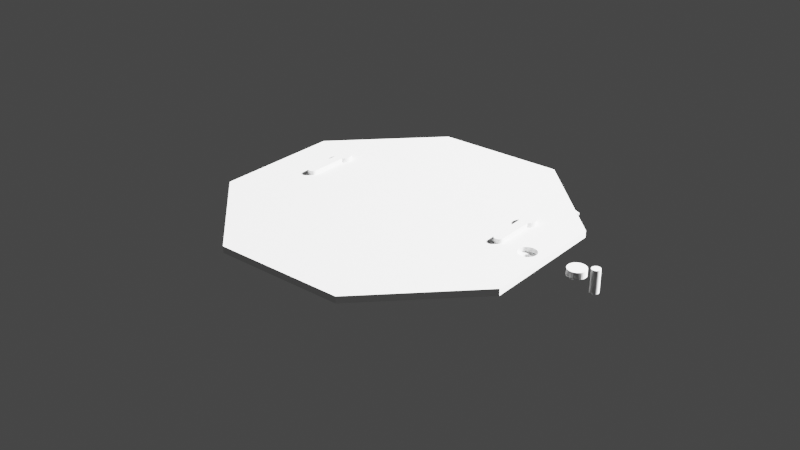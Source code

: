 # Source: EnclosureDoor2.blend  (saved by Blender 2.82.7; exported with 4.5.12 LTS)
import bpy
from mathutils import Matrix  # noqa: F401  (used for matrix-valued properties, if any)

bpy.ops.wm.read_factory_settings(use_empty=True)
scene = bpy.context.scene
scene.name = 'Scene'

# ---- collections
col_collection = bpy.data.collections.new('Collection'); scene.collection.children.link(col_collection)

# ---- world
world_world = bpy.data.worlds.new('World'); scene.world = world_world
world_world.use_nodes = True; world_world.node_tree.nodes.clear()
_N = world_world.node_tree.nodes; _L = world_world.node_tree.links
n0 = _N.new('ShaderNodeOutputWorld'); n0.name = 'World Output'; n0.location = (300, 300)
n1 = _N.new('ShaderNodeBackground'); n1.name = 'Background'; n1.location = (10, 300)
n1.inputs[0].default_value = (0.05088, 0.05088, 0.05088, 1.0)
_L.new(n1.outputs[0], n0.inputs[0])
n0.is_active_output = True
world_world.color = (0.05088, 0.05088, 0.05088)
world_world.use_sun_shadow = False
world_world.sun_shadow_jitter_overblur = 0.0

# ---- lights
light_light = bpy.data.lights.new('Light', 'POINT')
light_light.transmission_factor = 0.0
light_light.energy = 1000.0
light_light.shadow_soft_size = 0.1
light_light.shadow_maximum_resolution = 0.006
light_light.use_absolute_resolution = True

# ---- meshes
me_cube = bpy.data.meshes.new('Cube')
me_cube.from_pydata([(-0.0005, -0.0005, -0.0005), (-0.0005, -0.0005, 0.0005), (-0.0005, 0.0005, -0.0005), (-0.0005, 0.0005, 0.0005), (0.0005, -0.0005, -0.0005), (0.0005, -0.0005, 0.0005), (0.0005, 0.0005, -0.0005), (0.0005, 0.0005, 0.0005)], [], [(0, 1, 3, 2), (2, 3, 7, 6), (6, 7, 5, 4), (4, 5, 1, 0), (2, 6, 4, 0), (7, 3, 1, 5)])
_uv = me_cube.uv_layers.new(name='UVMap')
_uv.uv.foreach_set('vector', [0.375, 0.0, 0.625, 0.0, 0.625, 0.25, 0.375, 0.25, 0.375, 0.25, 0.625, 0.25, 0.625, 0.5, 0.375, 0.5, 0.375, 0.5, 0.625, 0.5, 0.625, 0.75, 0.375, 0.75, 0.375, 0.75, 0.625, 0.75, 0.625, 1.0, 0.375, 1.0, 0.125, 0.5, 0.375, 0.5, 0.375, 0.75, 0.125, 0.75, 0.625, 0.5, 0.875, 0.5, 0.875, 0.75, 0.625, 0.75])
me_cube.use_remesh_fix_poles = True
me_cube.use_remesh_preserve_attributes = False
me_cube.use_mirror_vertex_groups = False
me_cube.update()
me_cube_001 = bpy.data.meshes.new('Cube.001')
me_cube_001.from_pydata([(-0.0005, -0.0005, -0.0005), (-0.0005, -0.0005, 0.0005), (-0.0005, 0.0005, -0.0005), (-0.0005, 0.0005, 0.0005), (0.0005, -0.0005, -0.0005), (0.0005, -0.0005, 0.0005), (0.0005, 0.0005, -0.0005), (0.0005, 0.0005, 0.0005)], [], [(0, 1, 3, 2), (2, 3, 7, 6), (6, 7, 5, 4), (4, 5, 1, 0), (2, 6, 4, 0), (7, 3, 1, 5)])
_uv = me_cube_001.uv_layers.new(name='UVMap')
_uv.uv.foreach_set('vector', [0.375, 0.0, 0.625, 0.0, 0.625, 0.25, 0.375, 0.25, 0.375, 0.25, 0.625, 0.25, 0.625, 0.5, 0.375, 0.5, 0.375, 0.5, 0.625, 0.5, 0.625, 0.75, 0.375, 0.75, 0.375, 0.75, 0.625, 0.75, 0.625, 1.0, 0.375, 1.0, 0.125, 0.5, 0.375, 0.5, 0.375, 0.75, 0.125, 0.75, 0.625, 0.5, 0.875, 0.5, 0.875, 0.75, 0.625, 0.75])
me_cube_001.use_remesh_fix_poles = True
me_cube_001.use_remesh_preserve_attributes = False
me_cube_001.use_mirror_vertex_groups = False
me_cube_001.update()
me_cube_002 = bpy.data.meshes.new('Cube.002')
me_cube_002.from_pydata([(-0.0005, -0.0005, -0.0005), (-0.0005, -0.0005, 0.0005), (-0.0005, 0.0005, -0.0005), (-0.0005, 0.0005, 0.0005), (0.0005, -0.0005, -0.0005), (0.0005, -0.0005, 0.0005), (0.0005, 0.0005, -0.0005), (0.0005, 0.0005, 0.0005)], [], [(0, 1, 3, 2), (2, 3, 7, 6), (6, 7, 5, 4), (4, 5, 1, 0), (2, 6, 4, 0), (7, 3, 1, 5)])
_uv = me_cube_002.uv_layers.new(name='UVMap')
_uv.uv.foreach_set('vector', [0.375, 0.0, 0.625, 0.0, 0.625, 0.25, 0.375, 0.25, 0.375, 0.25, 0.625, 0.25, 0.625, 0.5, 0.375, 0.5, 0.375, 0.5, 0.625, 0.5, 0.625, 0.75, 0.375, 0.75, 0.375, 0.75, 0.625, 0.75, 0.625, 1.0, 0.375, 1.0, 0.125, 0.5, 0.375, 0.5, 0.375, 0.75, 0.125, 0.75, 0.625, 0.5, 0.875, 0.5, 0.875, 0.75, 0.625, 0.75])
me_cube_002.use_remesh_fix_poles = True
me_cube_002.use_remesh_preserve_attributes = False
me_cube_002.use_mirror_vertex_groups = False
me_cube_002.update()
me_cylinder_001 = bpy.data.meshes.new('Cylinder.001')
me_cylinder_001.from_pydata([(0.0, 0.004, -0.0005), (0.0, 0.004, 0.0005), (0.0007804, 0.003923, -0.0005), (0.0007804, 0.003923, 0.0005), (0.001531, 0.003696, -0.0005), (0.001531, 0.003696, 0.0005), (0.002222, 0.003326, -0.0005), (0.002222, 0.003326, 0.0005), (0.002828, 0.002828, -0.0005), (0.002828, 0.002828, 0.0005), (0.003326, 0.002222, -0.0005), (0.003326, 0.002222, 0.0005), (0.003696, 0.001531, -0.0005), (0.003696, 0.001531, 0.0005), (0.003923, 0.0007804, -0.0005), (0.003923, 0.0007804, 0.0005), (0.004, 3.02e-10, -0.0005), (0.004, 3.02e-10, 0.0005), (0.003923, -0.0007804, -0.0005), (0.003923, -0.0007804, 0.0005), (0.003696, -0.001531, -0.0005), (0.003696, -0.001531, 0.0005), (0.003326, -0.002222, -0.0005), (0.003326, -0.002222, 0.0005), (0.002828, -0.002828, -0.0005), (0.002828, -0.002828, 0.0005), (0.002222, -0.003326, -0.0005), (0.002222, -0.003326, 0.0005), (0.001531, -0.003696, -0.0005), (0.001531, -0.003696, 0.0005), (0.0007804, -0.003923, -0.0005), (0.0007804, -0.003923, 0.0005), (-1.303e-09, -0.004, -0.0005), (-1.303e-09, -0.004, 0.0005), (-0.0007804, -0.003923, -0.0005), (-0.0007804, -0.003923, 0.0005), (-0.001531, -0.003696, -0.0005), (-0.001531, -0.003696, 0.0005), (-0.002222, -0.003326, -0.0005), (-0.002222, -0.003326, 0.0005), (-0.002828, -0.002828, -0.0005), (-0.002828, -0.002828, 0.0005), (-0.003326, -0.002222, -0.0005), (-0.003326, -0.002222, 0.0005), (-0.003696, -0.001531, -0.0005), (-0.003696, -0.001531, 0.0005), (-0.003923, -0.0007804, -0.0005), (-0.003923, -0.0007804, 0.0005), (-0.004, 3.862e-09, -0.0005), (-0.004, 3.862e-09, 0.0005), (-0.003923, 0.0007804, -0.0005), (-0.003923, 0.0007804, 0.0005), (-0.003696, 0.001531, -0.0005), (-0.003696, 0.001531, 0.0005), (-0.003326, 0.002222, -0.0005), (-0.003326, 0.002222, 0.0005), (-0.002828, 0.002828, -0.0005), (-0.002828, 0.002828, 0.0005), (-0.002222, 0.003326, -0.0005), (-0.002222, 0.003326, 0.0005), (-0.001531, 0.003696, -0.0005), (-0.001531, 0.003696, 0.0005), (-0.0007804, 0.003923, -0.0005), (-0.0007804, 0.003923, 0.0005), (0.0007804, 0.003923, 0.0005), (0.0, 0.004, 0.0005), (0.001531, 0.003696, 0.0005), (0.002222, 0.003326, 0.0005), (0.002828, 0.002828, 0.0005), (0.003326, 0.002222, 0.0005), (0.003696, 0.001531, 0.0005), (0.003923, 0.0007804, 0.0005), (0.004, 3.02e-10, 0.0005), (0.003923, -0.0007804, 0.0005), (0.003696, -0.001531, 0.0005), (0.003326, -0.002222, 0.0005), (0.002828, -0.002828, 0.0005), (0.002222, -0.003326, 0.0005), (0.001531, -0.003696, 0.0005), (0.0007804, -0.003923, 0.0005), (-1.303e-09, -0.004, 0.0005), (-0.0007804, -0.003923, 0.0005), (-0.001531, -0.003696, 0.0005), (-0.002222, -0.003326, 0.0005), (-0.002828, -0.002828, 0.0005), (-0.003326, -0.002222, 0.0005), (-0.003696, -0.001531, 0.0005), (-0.003923, -0.0007804, 0.0005), (-0.004, 3.862e-09, 0.0005), (-0.003923, 0.0007804, 0.0005), (-0.003696, 0.001531, 0.0005), (-0.003326, 0.002222, 0.0005), (-0.002828, 0.002828, 0.0005), (-0.002222, 0.003326, 0.0005), (-0.001531, 0.003696, 0.0005), (-0.0007804, 0.003923, 0.0005), (0.0007804, 0.003923, 0.001), (0.0, 0.004, 0.001), (0.001531, 0.003696, 0.001), (0.002222, 0.003326, 0.001), (0.002828, 0.002828, 0.001), (0.003326, 0.002222, 0.001), (0.003696, 0.001531, 0.001), (0.003923, 0.0007804, 0.001), (0.004, 3.02e-10, 0.001), (0.003923, -0.0007804, 0.001), (0.003696, -0.001531, 0.001), (0.003326, -0.002222, 0.001), (0.002828, -0.002828, 0.001), (0.002222, -0.003326, 0.001), (0.001531, -0.003696, 0.001), (0.0007804, -0.003923, 0.001), (-1.303e-09, -0.004, 0.001), (-0.0007804, -0.003923, 0.001), (-0.001531, -0.003696, 0.001), (-0.002222, -0.003326, 0.001), (-0.002828, -0.002828, 0.001), (-0.003326, -0.002222, 0.001), (-0.003696, -0.001531, 0.001), (-0.003923, -0.0007804, 0.001), (-0.004, 3.862e-09, 0.001), (-0.003923, 0.0007804, 0.001), (-0.003696, 0.001531, 0.001), (-0.003326, 0.002222, 0.001), (-0.002828, 0.002828, 0.001), (-0.002222, 0.003326, 0.001), (-0.001531, 0.003696, 0.001), (-0.0007804, 0.003923, 0.001)], [], [(0, 65, 64, 2), (2, 64, 66, 4), (4, 66, 67, 6), (6, 67, 68, 8), (8, 68, 69, 10), (10, 69, 70, 12), (12, 70, 71, 14), (14, 71, 72, 16), (16, 72, 73, 18), (18, 73, 74, 20), (20, 74, 75, 22), (22, 75, 76, 24), (24, 76, 77, 26), (26, 77, 78, 28), (28, 78, 79, 30), (30, 79, 80, 32), (32, 80, 81, 34), (34, 81, 82, 36), (36, 82, 83, 38), (38, 83, 84, 40), (40, 84, 85, 42), (42, 85, 86, 44), (44, 86, 87, 46), (46, 87, 88, 48), (48, 88, 89, 50), (50, 89, 90, 52), (52, 90, 91, 54), (54, 91, 92, 56), (56, 92, 93, 58), (58, 93, 94, 60), (35, 33, 112, 113), (60, 94, 95, 62), (62, 95, 65, 0), (0, 2, 4, 6, 8, 10, 12, 14, 16, 18, 20, 22, 24, 26, 28, 30, 32, 34, 36, 38, 40, 42, 44, 46, 48, 50, 52, 54, 56, 58, 60, 62), (1, 3, 64, 65), (3, 5, 66, 64), (5, 7, 67, 66), (7, 9, 68, 67), (9, 11, 69, 68), (11, 13, 70, 69), (13, 15, 71, 70), (15, 17, 72, 71), (17, 19, 73, 72), (19, 21, 74, 73), (21, 23, 75, 74), (23, 25, 76, 75), (25, 27, 77, 76), (27, 29, 78, 77), (29, 31, 79, 78), (31, 33, 80, 79), (33, 35, 81, 80), (35, 37, 82, 81), (37, 39, 83, 82), (39, 41, 84, 83), (41, 43, 85, 84), (43, 45, 86, 85), (45, 47, 87, 86), (47, 49, 88, 87), (49, 51, 89, 88), (51, 53, 90, 89), (53, 55, 91, 90), (55, 57, 92, 91), (57, 59, 93, 92), (59, 61, 94, 93), (61, 63, 95, 94), (63, 1, 65, 95), (96, 97, 127, 126, 125, 124, 123, 122, 121, 120, 119, 118, 117, 116, 115, 114, 113, 112, 111, 110, 109, 108, 107, 106, 105, 104, 103, 102, 101, 100, 99, 98), (9, 7, 99, 100), (63, 61, 126, 127), (37, 35, 113, 114), (11, 9, 100, 101), (1, 63, 127, 97), (39, 37, 114, 115), (13, 11, 101, 102), (41, 39, 115, 116), (15, 13, 102, 103), (43, 41, 116, 117), (17, 15, 103, 104), (45, 43, 117, 118), (19, 17, 104, 105), (47, 45, 118, 119), (21, 19, 105, 106), (49, 47, 119, 120), (23, 21, 106, 107), (51, 49, 120, 121), (25, 23, 107, 108), (53, 51, 121, 122), (27, 25, 108, 109), (55, 53, 122, 123), (29, 27, 109, 110), (3, 1, 97, 96), (57, 55, 123, 124), (31, 29, 110, 111), (5, 3, 96, 98), (59, 57, 124, 125), (33, 31, 111, 112), (7, 5, 98, 99), (61, 59, 125, 126)])
_uv = me_cylinder_001.uv_layers.new(name='UVMap')
_uv.uv.foreach_set('vector', [1.0, 0.5, 1.0, 1.0, 0.9688, 1.0, 0.9688, 0.5, 0.9688, 0.5, 0.9688, 1.0, 0.9375, 1.0, 0.9375, 0.5, 0.9375, 0.5, 0.9375, 1.0, 0.9062, 1.0, 0.9062, 0.5, 0.9062, 0.5, 0.9062, 1.0, 0.875, 1.0, 0.875, 0.5, 0.875, 0.5, 0.875, 1.0, 0.8438, 1.0, 0.8438, 0.5, 0.8438, 0.5, 0.8438, 1.0, 0.8125, 1.0, 0.8125, 0.5, 0.8125, 0.5, 0.8125, 1.0, 0.7812, 1.0, 0.7812, 0.5, 0.7812, 0.5, 0.7812, 1.0, 0.75, 1.0, 0.75, 0.5, 0.75, 0.5, 0.75, 1.0, 0.7188, 1.0, 0.7188, 0.5, 0.7188, 0.5, 0.7188, 1.0, 0.6875, 1.0, 0.6875, 0.5, 0.6875, 0.5, 0.6875, 1.0, 0.6562, 1.0, 0.6562, 0.5, 0.6562, 0.5, 0.6562, 1.0, 0.625, 1.0, 0.625, 0.5, 0.625, 0.5, 0.625, 1.0, 0.5938, 1.0, 0.5938, 0.5, 0.5938, 0.5, 0.5938, 1.0, 0.5625, 1.0, 0.5625, 0.5, 0.5625, 0.5, 0.5625, 1.0, 0.5312, 1.0, 0.5312, 0.5, 0.5312, 0.5, 0.5312, 1.0, 0.5, 1.0, 0.5, 0.5, 0.5, 0.5, 0.5, 1.0, 0.4688, 1.0, 0.4688, 0.5, 0.4688, 0.5, 0.4688, 1.0, 0.4375, 1.0, 0.4375, 0.5, 0.4375, 0.5, 0.4375, 1.0, 0.4062, 1.0, 0.4062, 0.5, 0.4062, 0.5, 0.4062, 1.0, 0.375, 1.0, 0.375, 0.5, 0.375, 0.5, 0.375, 1.0, 0.3438, 1.0, 0.3438, 0.5, 0.3438, 0.5, 0.3438, 1.0, 0.3125, 1.0, 0.3125, 0.5, 0.3125, 0.5, 0.3125, 1.0, 0.2812, 1.0, 0.2812, 0.5, 0.2812, 0.5, 0.2812, 1.0, 0.25, 1.0, 0.25, 0.5, 0.25, 0.5, 0.25, 1.0, 0.2188, 1.0, 0.2188, 0.5, 0.2188, 0.5, 0.2188, 1.0, 0.1875, 1.0, 0.1875, 0.5, 0.1875, 0.5, 0.1875, 1.0, 0.1562, 1.0, 0.1562, 0.5, 0.1562, 0.5, 0.1562, 1.0, 0.125, 1.0, 0.125, 0.5, 0.125, 0.5, 0.125, 1.0, 0.09375, 1.0, 0.09375, 0.5, 0.09375, 0.5, 0.09375, 1.0, 0.0625, 1.0, 0.0625, 0.5, 0.2032, 0.01461, 0.25, 0.01, 0.25, 0.01, 0.2032, 0.01461, 0.0625, 0.5, 0.0625, 1.0, 0.03125, 1.0, 0.03125, 0.5, 0.03125, 0.5, 0.03125, 1.0, 0.0, 1.0, 0.0, 0.5, 0.75, 0.49, 0.7968, 0.4854, 0.8418, 0.4717, 0.8833, 0.4496, 0.9197, 0.4197, 0.9496, 0.3833, 0.9717, 0.3418, 0.9854, 0.2968, 0.99, 0.25, 0.9854, 0.2032, 0.9717, 0.1582, 0.9496, 0.1167, 0.9197, 0.08029, 0.8833, 0.05045, 0.8418, 0.02827, 0.7968, 0.01461, 0.75, 0.01, 0.7032, 0.01461, 0.6582, 0.02827, 0.6167, 0.05045, 0.5803, 0.08029, 0.5504, 0.1167, 0.5283, 0.1582, 0.5146, 0.2032, 0.51, 0.25, 0.5146, 0.2968, 0.5283, 0.3418, 0.5504, 0.3833, 0.5803, 0.4197, 0.6167, 0.4496, 0.6582, 0.4717, 0.7032, 0.4854, 0.25, 0.49, 0.2968, 0.4854, 0.2968, 0.4854, 0.25, 0.49, 0.2968, 0.4854, 0.3418, 0.4717, 0.3418, 0.4717, 0.2968, 0.4854, 0.3418, 0.4717, 0.3833, 0.4496, 0.3833, 0.4496, 0.3418, 0.4717, 0.3833, 0.4496, 0.4197, 0.4197, 0.4197, 0.4197, 0.3833, 0.4496, 0.4197, 0.4197, 0.4496, 0.3833, 0.4496, 0.3833, 0.4197, 0.4197, 0.4496, 0.3833, 0.4717, 0.3418, 0.4717, 0.3418, 0.4496, 0.3833, 0.4717, 0.3418, 0.4854, 0.2968, 0.4854, 0.2968, 0.4717, 0.3418, 0.4854, 0.2968, 0.49, 0.25, 0.49, 0.25, 0.4854, 0.2968, 0.49, 0.25, 0.4854, 0.2032, 0.4854, 0.2032, 0.49, 0.25, 0.4854, 0.2032, 0.4717, 0.1582, 0.4717, 0.1582, 0.4854, 0.2032, 0.4717, 0.1582, 0.4496, 0.1167, 0.4496, 0.1167, 0.4717, 0.1582, 0.4496, 0.1167, 0.4197, 0.08029, 0.4197, 0.08029, 0.4496, 0.1167, 0.4197, 0.08029, 0.3833, 0.05045, 0.3833, 0.05045, 0.4197, 0.08029, 0.3833, 0.05045, 0.3418, 0.02827, 0.3418, 0.02827, 0.3833, 0.05045, 0.3418, 0.02827, 0.2968, 0.01461, 0.2968, 0.01461, 0.3418, 0.02827, 0.2968, 0.01461, 0.25, 0.01, 0.25, 0.01, 0.2968, 0.01461, 0.25, 0.01, 0.2032, 0.01461, 0.2032, 0.01461, 0.25, 0.01, 0.2032, 0.01461, 0.1582, 0.02827, 0.1582, 0.02827, 0.2032, 0.01461, 0.1582, 0.02827, 0.1167, 0.05045, 0.1167, 0.05045, 0.1582, 0.02827, 0.1167, 0.05045, 0.08029, 0.08029, 0.08029, 0.08029, 0.1167, 0.05045, 0.08029, 0.08029, 0.05045, 0.1167, 0.05045, 0.1167, 0.08029, 0.08029, 0.05045, 0.1167, 0.02827, 0.1582, 0.02827, 0.1582, 0.05045, 0.1167, 0.02827, 0.1582, 0.01461, 0.2032, 0.01461, 0.2032, 0.02827, 0.1582, 0.01461, 0.2032, 0.01, 0.25, 0.01, 0.25, 0.01461, 0.2032, 0.01, 0.25, 0.01461, 0.2968, 0.01461, 0.2968, 0.01, 0.25, 0.01461, 0.2968, 0.02827, 0.3418, 0.02827, 0.3418, 0.01461, 0.2968, 0.02827, 0.3418, 0.05045, 0.3833, 0.05045, 0.3833, 0.02827, 0.3418, 0.05045, 0.3833, 0.08029, 0.4197, 0.08029, 0.4197, 0.05045, 0.3833, 0.08029, 0.4197, 0.1167, 0.4496, 0.1167, 0.4496, 0.08029, 0.4197, 0.1167, 0.4496, 0.1582, 0.4717, 0.1582, 0.4717, 0.1167, 0.4496, 0.1582, 0.4717, 0.2032, 0.4854, 0.2032, 0.4854, 0.1582, 0.4717, 0.2032, 0.4854, 0.25, 0.49, 0.25, 0.49, 0.2032, 0.4854, 0.2968, 0.4854, 0.25, 0.49, 0.2032, 0.4854, 0.1582, 0.4717, 0.1167, 0.4496, 0.08029, 0.4197, 0.05045, 0.3833, 0.02827, 0.3418, 0.01461, 0.2968, 0.01, 0.25, 0.01461, 0.2032, 0.02827, 0.1582, 0.05045, 0.1167, 0.08029, 0.08029, 0.1167, 0.05045, 0.1582, 0.02827, 0.2032, 0.01461, 0.25, 0.01, 0.2968, 0.01461, 0.3418, 0.02827, 0.3833, 0.05045, 0.4197, 0.08029, 0.4496, 0.1167, 0.4717, 0.1582, 0.4854, 0.2032, 0.49, 0.25, 0.4854, 0.2968, 0.4717, 0.3418, 0.4496, 0.3833, 0.4197, 0.4197, 0.3833, 0.4496, 0.3418, 0.4717, 0.4197, 0.4197, 0.3833, 0.4496, 0.3833, 0.4496, 0.4197, 0.4197, 0.2032, 0.4854, 0.1582, 0.4717, 0.1582, 0.4717, 0.2032, 0.4854, 0.1582, 0.02827, 0.2032, 0.01461, 0.2032, 0.01461, 0.1582, 0.02827, 0.4496, 0.3833, 0.4197, 0.4197, 0.4197, 0.4197, 0.4496, 0.3833, 0.25, 0.49, 0.2032, 0.4854, 0.2032, 0.4854, 0.25, 0.49, 0.1167, 0.05045, 0.1582, 0.02827, 0.1582, 0.02827, 0.1167, 0.05045, 0.4717, 0.3418, 0.4496, 0.3833, 0.4496, 0.3833, 0.4717, 0.3418, 0.08029, 0.08029, 0.1167, 0.05045, 0.1167, 0.05045, 0.08029, 0.08029, 0.4854, 0.2968, 0.4717, 0.3418, 0.4717, 0.3418, 0.4854, 0.2968, 0.05045, 0.1167, 0.08029, 0.08029, 0.08029, 0.08029, 0.05045, 0.1167, 0.49, 0.25, 0.4854, 0.2968, 0.4854, 0.2968, 0.49, 0.25, 0.02827, 0.1582, 0.05045, 0.1167, 0.05045, 0.1167, 0.02827, 0.1582, 0.4854, 0.2032, 0.49, 0.25, 0.49, 0.25, 0.4854, 0.2032, 0.01461, 0.2032, 0.02827, 0.1582, 0.02827, 0.1582, 0.01461, 0.2032, 0.4717, 0.1582, 0.4854, 0.2032, 0.4854, 0.2032, 0.4717, 0.1582, 0.01, 0.25, 0.01461, 0.2032, 0.01461, 0.2032, 0.01, 0.25, 0.4496, 0.1167, 0.4717, 0.1582, 0.4717, 0.1582, 0.4496, 0.1167, 0.01461, 0.2968, 0.01, 0.25, 0.01, 0.25, 0.01461, 0.2968, 0.4197, 0.08029, 0.4496, 0.1167, 0.4496, 0.1167, 0.4197, 0.08029, 0.02827, 0.3418, 0.01461, 0.2968, 0.01461, 0.2968, 0.02827, 0.3418, 0.3833, 0.05045, 0.4197, 0.08029, 0.4197, 0.08029, 0.3833, 0.05045, 0.05045, 0.3833, 0.02827, 0.3418, 0.02827, 0.3418, 0.05045, 0.3833, 0.3418, 0.02827, 0.3833, 0.05045, 0.3833, 0.05045, 0.3418, 0.02827, 0.2968, 0.4854, 0.25, 0.49, 0.25, 0.49, 0.2968, 0.4854, 0.08029, 0.4197, 0.05045, 0.3833, 0.05045, 0.3833, 0.08029, 0.4197, 0.2968, 0.01461, 0.3418, 0.02827, 0.3418, 0.02827, 0.2968, 0.01461, 0.3418, 0.4717, 0.2968, 0.4854, 0.2968, 0.4854, 0.3418, 0.4717, 0.1167, 0.4496, 0.08029, 0.4197, 0.08029, 0.4197, 0.1167, 0.4496, 0.25, 0.01, 0.2968, 0.01461, 0.2968, 0.01461, 0.25, 0.01, 0.3833, 0.4496, 0.3418, 0.4717, 0.3418, 0.4717, 0.3833, 0.4496, 0.1582, 0.4717, 0.1167, 0.4496, 0.1167, 0.4496, 0.1582, 0.4717])
me_cylinder_001.use_remesh_fix_poles = True
me_cylinder_001.use_remesh_preserve_attributes = False
me_cylinder_001.use_mirror_vertex_groups = False
me_cylinder_001.update()
me_cylinder_003 = bpy.data.meshes.new('Cylinder.003')
me_cylinder_003.from_pydata([(0.0, 0.0019, -0.005), (0.0, 0.0019, 0.005), (0.0003707, 0.001863, -0.005), (0.0003707, 0.001863, 0.005), (0.0007271, 0.001755, -0.005), (0.0007271, 0.001755, 0.005), (0.001056, 0.00158, -0.005), (0.001056, 0.00158, 0.005), (0.001344, 0.001344, -0.005), (0.001344, 0.001344, 0.005), (0.00158, 0.001056, -0.005), (0.00158, 0.001056, 0.005), (0.001755, 0.0007271, -0.005), (0.001755, 0.0007271, 0.005), (0.001863, 0.0003707, -0.005), (0.001863, 0.0003707, 0.005), (0.0019, 1.434e-10, -0.005), (0.0019, 1.434e-10, 0.005), (0.001863, -0.0003707, -0.005), (0.001863, -0.0003707, 0.005), (0.001755, -0.0007271, -0.005), (0.001755, -0.0007271, 0.005), (0.00158, -0.001056, -0.005), (0.00158, -0.001056, 0.005), (0.001344, -0.001344, -0.005), (0.001344, -0.001344, 0.005), (0.001056, -0.00158, -0.005), (0.001056, -0.00158, 0.005), (0.0007271, -0.001755, -0.005), (0.0007271, -0.001755, 0.005), (0.0003707, -0.001863, -0.005), (0.0003707, -0.001863, 0.005), (-6.191e-10, -0.0019, -0.005), (-6.191e-10, -0.0019, 0.005), (-0.0003707, -0.001863, -0.005), (-0.0003707, -0.001863, 0.005), (-0.0007271, -0.001755, -0.005), (-0.0007271, -0.001755, 0.005), (-0.001056, -0.00158, -0.005), (-0.001056, -0.00158, 0.005), (-0.001344, -0.001344, -0.005), (-0.001344, -0.001344, 0.005), (-0.00158, -0.001056, -0.005), (-0.00158, -0.001056, 0.005), (-0.001755, -0.0007271, -0.005), (-0.001755, -0.0007271, 0.005), (-0.001863, -0.0003707, -0.005), (-0.001863, -0.0003707, 0.005), (-0.0019, 1.835e-09, -0.005), (-0.0019, 1.835e-09, 0.005), (-0.001863, 0.0003707, -0.005), (-0.001863, 0.0003707, 0.005), (-0.001755, 0.0007271, -0.005), (-0.001755, 0.0007271, 0.005), (-0.00158, 0.001056, -0.005), (-0.00158, 0.001056, 0.005), (-0.001344, 0.001344, -0.005), (-0.001344, 0.001344, 0.005), (-0.001056, 0.00158, -0.005), (-0.001056, 0.00158, 0.005), (-0.0007271, 0.001755, -0.005), (-0.0007271, 0.001755, 0.005), (-0.0003707, 0.001863, -0.005), (-0.0003707, 0.001863, 0.005)], [], [(0, 1, 3, 2), (2, 3, 5, 4), (4, 5, 7, 6), (6, 7, 9, 8), (8, 9, 11, 10), (10, 11, 13, 12), (12, 13, 15, 14), (14, 15, 17, 16), (16, 17, 19, 18), (18, 19, 21, 20), (20, 21, 23, 22), (22, 23, 25, 24), (24, 25, 27, 26), (26, 27, 29, 28), (28, 29, 31, 30), (30, 31, 33, 32), (32, 33, 35, 34), (34, 35, 37, 36), (36, 37, 39, 38), (38, 39, 41, 40), (40, 41, 43, 42), (42, 43, 45, 44), (44, 45, 47, 46), (46, 47, 49, 48), (48, 49, 51, 50), (50, 51, 53, 52), (52, 53, 55, 54), (54, 55, 57, 56), (56, 57, 59, 58), (58, 59, 61, 60), (3, 1, 63, 61, 59, 57, 55, 53, 51, 49, 47, 45, 43, 41, 39, 37, 35, 33, 31, 29, 27, 25, 23, 21, 19, 17, 15, 13, 11, 9, 7, 5), (60, 61, 63, 62), (62, 63, 1, 0), (0, 2, 4, 6, 8, 10, 12, 14, 16, 18, 20, 22, 24, 26, 28, 30, 32, 34, 36, 38, 40, 42, 44, 46, 48, 50, 52, 54, 56, 58, 60, 62)])
_uv = me_cylinder_003.uv_layers.new(name='UVMap')
_uv.uv.foreach_set('vector', [1.0, 0.5, 1.0, 1.0, 0.9688, 1.0, 0.9688, 0.5, 0.9688, 0.5, 0.9688, 1.0, 0.9375, 1.0, 0.9375, 0.5, 0.9375, 0.5, 0.9375, 1.0, 0.9062, 1.0, 0.9062, 0.5, 0.9062, 0.5, 0.9062, 1.0, 0.875, 1.0, 0.875, 0.5, 0.875, 0.5, 0.875, 1.0, 0.8438, 1.0, 0.8438, 0.5, 0.8438, 0.5, 0.8438, 1.0, 0.8125, 1.0, 0.8125, 0.5, 0.8125, 0.5, 0.8125, 1.0, 0.7812, 1.0, 0.7812, 0.5, 0.7812, 0.5, 0.7812, 1.0, 0.75, 1.0, 0.75, 0.5, 0.75, 0.5, 0.75, 1.0, 0.7188, 1.0, 0.7188, 0.5, 0.7188, 0.5, 0.7188, 1.0, 0.6875, 1.0, 0.6875, 0.5, 0.6875, 0.5, 0.6875, 1.0, 0.6562, 1.0, 0.6562, 0.5, 0.6562, 0.5, 0.6562, 1.0, 0.625, 1.0, 0.625, 0.5, 0.625, 0.5, 0.625, 1.0, 0.5938, 1.0, 0.5938, 0.5, 0.5938, 0.5, 0.5938, 1.0, 0.5625, 1.0, 0.5625, 0.5, 0.5625, 0.5, 0.5625, 1.0, 0.5312, 1.0, 0.5312, 0.5, 0.5312, 0.5, 0.5312, 1.0, 0.5, 1.0, 0.5, 0.5, 0.5, 0.5, 0.5, 1.0, 0.4688, 1.0, 0.4688, 0.5, 0.4688, 0.5, 0.4688, 1.0, 0.4375, 1.0, 0.4375, 0.5, 0.4375, 0.5, 0.4375, 1.0, 0.4062, 1.0, 0.4062, 0.5, 0.4062, 0.5, 0.4062, 1.0, 0.375, 1.0, 0.375, 0.5, 0.375, 0.5, 0.375, 1.0, 0.3438, 1.0, 0.3438, 0.5, 0.3438, 0.5, 0.3438, 1.0, 0.3125, 1.0, 0.3125, 0.5, 0.3125, 0.5, 0.3125, 1.0, 0.2812, 1.0, 0.2812, 0.5, 0.2812, 0.5, 0.2812, 1.0, 0.25, 1.0, 0.25, 0.5, 0.25, 0.5, 0.25, 1.0, 0.2188, 1.0, 0.2188, 0.5, 0.2188, 0.5, 0.2188, 1.0, 0.1875, 1.0, 0.1875, 0.5, 0.1875, 0.5, 0.1875, 1.0, 0.1562, 1.0, 0.1562, 0.5, 0.1562, 0.5, 0.1562, 1.0, 0.125, 1.0, 0.125, 0.5, 0.125, 0.5, 0.125, 1.0, 0.09375, 1.0, 0.09375, 0.5, 0.09375, 0.5, 0.09375, 1.0, 0.0625, 1.0, 0.0625, 0.5, 0.2968, 0.4854, 0.25, 0.49, 0.2032, 0.4854, 0.1582, 0.4717, 0.1167, 0.4496, 0.08029, 0.4197, 0.05045, 0.3833, 0.02827, 0.3418, 0.01461, 0.2968, 0.01, 0.25, 0.01461, 0.2032, 0.02827, 0.1582, 0.05045, 0.1167, 0.08029, 0.08029, 0.1167, 0.05045, 0.1582, 0.02827, 0.2032, 0.01461, 0.25, 0.01, 0.2968, 0.01461, 0.3418, 0.02827, 0.3833, 0.05045, 0.4197, 0.08029, 0.4496, 0.1167, 0.4717, 0.1582, 0.4854, 0.2032, 0.49, 0.25, 0.4854, 0.2968, 0.4717, 0.3418, 0.4496, 0.3833, 0.4197, 0.4197, 0.3833, 0.4496, 0.3418, 0.4717, 0.0625, 0.5, 0.0625, 1.0, 0.03125, 1.0, 0.03125, 0.5, 0.03125, 0.5, 0.03125, 1.0, 0.0, 1.0, 0.0, 0.5, 0.75, 0.49, 0.7968, 0.4854, 0.8418, 0.4717, 0.8833, 0.4496, 0.9197, 0.4197, 0.9496, 0.3833, 0.9717, 0.3418, 0.9854, 0.2968, 0.99, 0.25, 0.9854, 0.2032, 0.9717, 0.1582, 0.9496, 0.1167, 0.9197, 0.08029, 0.8833, 0.05045, 0.8418, 0.02827, 0.7968, 0.01461, 0.75, 0.01, 0.7032, 0.01461, 0.6582, 0.02827, 0.6167, 0.05045, 0.5803, 0.08029, 0.5504, 0.1167, 0.5283, 0.1582, 0.5146, 0.2032, 0.51, 0.25, 0.5146, 0.2968, 0.5283, 0.3418, 0.5504, 0.3833, 0.5803, 0.4197, 0.6167, 0.4496, 0.6582, 0.4717, 0.7032, 0.4854])
me_cylinder_003.use_remesh_fix_poles = True
me_cylinder_003.use_remesh_preserve_attributes = False
me_cylinder_003.use_mirror_vertex_groups = False
me_cylinder_003.update()
me_cube_004 = bpy.data.meshes.new('Cube.004')
me_cube_004.from_pydata([(0.0001595, -0.0004643, -0.0004474), (0.0005, -0.0005357, -0.0004474), (0.0005, 0.0005357, -0.0004474), (-0.0005, 0.0005357, -0.0004474), (-0.0005, -0.0005357, -0.0005), (0.0001595, 0.0004643, -0.0004474), (-0.0001595, 0.0004643, 0.0004474), (0.0005, 0.0004643, 0.0004474), (0.0001595, -0.0004643, 0.0004474), (0.0005, -0.0004643, 0.0004474), (-0.0005, 0.0004643, 0.0004474), (0.0001595, 0.0004643, 0.0004474), (-0.0005, 0.0004643, -0.0005), (-0.0005, 0.0004643, 0.0005), (0.0005, 0.0004643, -0.0005), (0.0005, 0.0004643, 0.0005), (0.0005, 0.0004643, -0.0004474), (-0.0005, 0.0004643, -0.0004474), (0.0001595, 0.0004643, 0.0005), (-0.0001595, 0.0004643, 0.0005), (-0.0005, -0.0004643, -0.0005), (0.0005, -0.0004643, 0.0005), (-0.0001595, -0.0004643, -0.0004474), (0.0005, -0.0004643, -0.0004474), (0.0001595, -0.0004643, 0.0005), (-0.0001595, -0.0004643, 0.0005), (-0.0005, -0.0004643, 0.0005), (0.0005, -0.0004643, -0.0005), (-0.0005, -0.0004643, -0.0004474), (-0.0001595, 0.0004643, -0.0004474), (-0.0005, -0.0001548, -0.0004474), (-0.0005, 0.0001548, -0.0004474), (-0.0004785, 0.0001548, 0.0004474), (-0.0004785, -0.0001548, 0.0004474), (-0.0005, 0.0001548, -0.0005), (-0.0005, -0.0001548, -0.0005), (-0.0004785, 0.0001548, 0.0005), (-0.0004785, -0.0001548, 0.0005), (-0.0004785, -0.0001548, -0.0004474), (-0.0004785, 0.0001548, -0.0004474), (-0.0005, -0.0004643, 0.0004474), (-0.0001595, -0.0004643, 0.0004474), (0.0001595, -0.0003929, 0.0004474), (0.0005, -0.0003929, 0.0004474), (0.0001595, -0.0003929, 0.0005), (0.0005, -0.0003929, 0.0005), (-0.0005, -0.0003929, 0.0005), (-0.0001595, -0.0003929, 0.0005), (-0.0005, -0.0003929, 0.0004474), (-0.0001595, -0.0003929, 0.0004474), (-0.0001595, 0.0003929, 0.0005), (-0.0001595, 0.0003929, 0.0004474), (-0.0005, 0.0003929, 0.0005), (-0.0005, 0.0003929, 0.0004474), (0.0005, 0.0003929, 0.0005), (0.0005, 0.0003929, 0.0004474), (0.0001595, 0.0003929, 0.0004474), (0.0001595, 0.0003929, 0.0005), (-0.0004355, 0.0001548, 0.0005), (-0.0004355, 0.0001548, 0.0004474), (-0.0004355, -0.0001548, 0.0005), (-0.0004355, -0.0001548, 0.0004474), (-0.0005215, -0.0001548, 0.0005), (-0.0005215, 0.0001548, 0.0005), (-0.0005215, 0.0001548, -0.0005), (-0.0005215, -0.0001548, -0.0005), (-0.0005215, -0.0001548, -0.0004474), (-0.0005215, 0.0001548, -0.0004474), (0.0005, 0.0005357, -0.0005), (0.0001595, 0.0005357, -0.0004474), (0.0001595, 0.0005357, -0.0005), (0.0001595, 0.0005357, 0.0005), (0.0005, 0.0005357, 0.0005), (-0.0005, 0.0005357, -0.0005), (-0.0001595, 0.0005357, -0.0005), (-0.0001595, 0.0005357, -0.0004474), (-0.0005, 0.0005357, 0.0005), (-0.0001595, 0.0005357, 0.0005), (0.0005, -0.0005357, -0.0005), (0.0001595, -0.0005357, -0.0005), (0.0001595, -0.0005357, -0.0004474), (0.0005, -0.0005357, 0.0005), (0.0001595, -0.0005357, 0.0005), (-0.0005, -0.0005357, -0.0004474), (-0.0001595, -0.0005357, -0.0004474), (-0.0001595, -0.0005357, -0.0005), (-0.0001595, -0.0005357, 0.0005), (-0.0005, -0.0005357, 0.0005), (-0.0001595, 0.0004643, 0.0005), (-0.0001595, 0.0005357, 0.0005), (-0.0001595, 0.0004643, -0.0004474), (-0.0001595, 0.0005357, -0.0004474), (-0.0001595, -0.0004643, 0.0005), (-0.0001595, -0.0005357, 0.0005), (-0.0001595, -0.0004643, -0.0004474), (-0.0001595, -0.0005357, -0.0004474), (0.0001595, 0.0004643, 0.0005), (0.0001595, 0.0005357, 0.0005), (-0.0001595, 0.0004643, 0.0005), (-0.0001595, 0.0005357, 0.0005), (0.0001595, 0.0004643, 2.632e-05), (0.0001595, 0.0005357, 2.632e-05), (-0.0001595, 0.0004643, 2.632e-05), (-0.0001595, 0.0005357, 2.632e-05), (0.0001595, -0.0004643, 2.632e-05), (0.0001595, -0.0005357, 2.632e-05), (-0.0001595, -0.0004643, 2.632e-05), (-0.0001595, -0.0005357, 2.632e-05), (-0.0001595, -0.0005357, -0.0005), (0.0001595, -0.0005357, -0.0005), (0.0001595, -0.0005357, -0.0004474), (-0.0001595, -0.0005357, -0.0004474), (0.0001595, 0.0005357, -0.0005), (-0.0001595, 0.0005357, -0.0005), (-0.0001595, 0.0005357, -0.0004474), (0.0001595, 0.0005357, -0.0004474), (-0.0005, -0.0002262, -0.0005), (-0.0005, -0.0002262, -0.0004474), (-0.0004785, -0.0002262, -0.0004474), (-0.0004785, -0.0002262, 0.0005), (-0.0005215, -0.0002262, 0.0005), (-0.0005215, -0.0002262, -0.0004474), (-0.0005, -0.0002262, -0.0004474), (-0.0005, -0.0002262, -0.0005), (-0.0005215, -0.0002262, -0.0004474), (-0.0005215, -0.0002262, -0.0005), (-0.0005, 0.0002262, -0.0005), (-0.0005, 0.0002262, -0.0004474), (-0.0004785, 0.0002262, -0.0004474), (-0.0004785, 0.0002262, 0.0005), (-0.0005215, 0.0002262, 0.0005), (-0.0005215, 0.0002262, -0.0004474), (-0.0005, 0.0002262, -0.0004474), (-0.0005, 0.0002262, -0.0005), (-0.0005215, 0.0002262, -0.0004474), (-0.0005215, 0.0002262, -0.0005), (-0.0004785, -0.0002262, 0.0005), (-0.0004785, -0.0002262, 0.0004474), (-0.0004355, -0.0002262, 0.0005), (-0.0004355, -0.0002262, 0.0004474), (-0.0004785, 0.0002262, 0.0005), (-0.0004785, 0.0002262, 0.0004474), (-0.0004355, 0.0002262, 0.0005), (-0.0004355, 0.0002262, 0.0004474), (-0.0005, -0.0004643, 0.0005), (-0.0005, -0.0004643, 0.0004474), (-0.0005, -0.0003929, 0.0005), (-0.0005, -0.0003929, 0.0004474), (-0.0004785, -0.0002262, -0.0004474), (-0.0005, -0.0002262, -0.0004474), (-0.0004785, -0.0002262, 0.0004474), (-0.0004785, -0.0004643, -0.0004474), (-0.0005, -0.0004643, -0.0004474), (-0.0004785, -0.0004643, 2.632e-05), (-0.0005, -0.0004643, 0.0004474), (-0.0005, 0.0004643, -0.0004474), (-0.0004785, 0.0004643, -0.0004474), (-0.0004785, 0.0004643, 2.632e-05), (-0.0004785, 0.0002262, 2.632e-05), (-0.0005, 0.0004643, 2.632e-05), (-0.0005, 0.0002262, 2.632e-05), (-0.0005, 0.0002262, -0.0004474), (-0.0005215, 0.0002262, -0.0004474), (-0.0005215, 0.0002262, 0.0005), (-0.0005, -0.0004643, 2.632e-05), (-0.0004785, -0.0002262, 2.632e-05), (-0.0005, -0.0002262, 2.632e-05)], [(151, 94), (152, 151), (152, 149), (155, 161), (161, 128), (118, 151), (28, 122)], [(84, 83, 4, 85), (3, 75, 74, 73), (69, 2, 68, 70), (1, 80, 79, 78), (68, 2, 16, 14), (73, 12, 155, 3), (17, 13, 76, 3), (15, 16, 2, 72), (81, 1, 23, 21), (23, 0, 8, 9), (26, 87, 86, 25, 47, 46), (34, 31, 17, 12), (14, 16, 23, 27), (11, 56, 57, 18), (7, 55, 56, 11), (41, 49, 47, 25), (36, 63, 62, 37), (38, 39, 32, 33), (37, 62, 120, 119), (11, 5, 16, 7), (33, 61, 139, 137), (20, 28, 30, 35), (66, 62, 63, 67, 64, 65), (34, 35, 65, 64), (32, 59, 61, 33), (15, 54, 55, 7), (147, 49, 41, 154), (46, 48, 147, 146), (8, 24, 44, 42), (9, 43, 45, 21), (29, 6, 10, 17), (77, 76, 13, 52, 50, 19), (6, 51, 53, 10), (10, 53, 52, 13), (19, 50, 51, 6), (43, 42, 44, 45), (9, 8, 42, 43), (48, 46, 47, 49), (51, 50, 52, 53), (55, 54, 57, 56), (71, 18, 57, 54, 15, 72), (60, 61, 59, 58), (37, 60, 58, 36), (59, 32, 141, 143), (67, 31, 132, 134), (65, 35, 123, 125), (31, 67, 131, 127), (23, 1, 78, 27), (2, 69, 71, 72), (69, 91, 103, 101), (20, 4, 83, 152), (77, 19, 29, 75), (75, 3, 76, 77), (82, 24, 104, 105), (80, 1, 81, 82), (83, 84, 86, 87), (83, 87, 26, 28), (86, 84, 22, 25), (89, 91, 90, 88), (89, 88, 98, 99), (105, 104, 106, 107), (93, 92, 94, 95), (100, 102, 90, 5), (80, 105, 107, 95), (92, 93, 107, 106), (104, 0, 94, 106), (18, 71, 97, 96), (100, 101, 103, 102), (96, 97, 101, 100), (99, 98, 102, 103), (109, 110, 111, 108), (113, 114, 115, 112), (120, 124, 148, 136), (62, 66, 121, 120), (30, 35, 116, 117), (38, 37, 119, 118), (66, 30, 117, 121), (123, 122, 124, 125), (35, 30, 122, 123), (66, 65, 125, 124), (30, 66, 124, 122), (63, 36, 129, 130), (67, 63, 130, 131), (34, 31, 127, 126), (36, 39, 128, 129), (132, 133, 135, 134), (34, 64, 135, 133), (31, 34, 133, 132), (64, 67, 134, 135), (137, 139, 138, 136), (61, 60, 138, 139), (60, 37, 136, 138), (37, 33, 137, 136), (140, 142, 143, 141), (32, 36, 140, 141), (58, 59, 143, 142), (36, 58, 142, 140), (144, 146, 147, 145), (26, 46, 146, 144), (40, 26, 144, 145), (48, 40, 145, 147), (137, 118, 148, 150), (118, 122, 149, 148), (156, 151, 23, 16), (132, 134, 162, 161), (158, 157, 159, 160), (73, 4, 78, 68), (17, 132, 160, 159), (156, 17, 159, 157), (132, 128, 158, 160), (134, 130, 163, 162), (140, 128, 162, 163), (21, 45, 44, 24, 82, 81), (166, 164, 153, 165), (128, 132, 17, 156), (128, 156, 157, 158), (148, 149, 166, 165), (149, 28, 164, 166), (151, 148, 165, 153), (28, 151, 153, 164), (41, 94, 152, 154)])
_uv = me_cube_004.uv_layers.new(name='UVMap')
_uv.uv.foreach_set('vector', [0.5, 0.9167, 0.5, 1.0, 0.375, 1.0, 0.375, 0.9167, 0.5, 0.25, 0.5, 0.3333, 0.375, 0.3333, 0.375, 0.25, 0.5, 0.3542, 0.5, 0.5, 0.375, 0.5, 0.375, 0.3542, 0.5, 0.75, 0.5, 0.8958, 0.375, 0.8958, 0.375, 0.75, 0.375, 0.5, 0.5, 0.5, 0.0, 0.0, 0.0, 0.0, 0.375, 0.25, 0.0, 0.0, 0.0, 0.0, 0.5, 0.25, 0.0, 0.0, 0.0, 0.0, 0.5, 0.25, 0.5, 0.25, 0.0, 0.0, 0.0, 0.0, 0.5, 0.5, 0.5, 0.5, 0.5, 0.75, 0.5, 0.75, 0.0, 0.0, 0.0, 0.0, 0.0, 0.0, 0.0, 0.0, 0.0, 0.0, 0.0, 0.0, 0.0, 0.0, 0.5, 1.0, 0.5, 0.9167, 0.7917, 0.6875, 0.7917, 0.6875, 0.875, 0.6875, 0.375, 0.1042, 0.5, 0.1042, 0.5, 0.125, 0.375, 0.125, 0.0, 0.0, 0.0, 0.0, 0.5, 0.6875, 0.375, 0.6875, 0.0, 0.0, 0.0, 0.0, 0.0, 0.0, 0.0, 0.0, 0.0, 0.0, 0.0, 0.0, 0.0, 0.0, 0.0, 0.0, 0.0, 0.0, 0.0, 0.0, 0.0, 0.0, 0.0, 0.0, 0.8125, 0.6458, 0.875, 0.6458, 0.875, 0.6667, 0.8125, 0.6667, 0.0, 0.0, 0.0, 0.0, 0.0, 0.0, 0.0, 0.0, 0.8125, 0.6667, 0.875, 0.6667, 0.875, 0.6667, 0.8125, 0.6667, 0.0, 0.0, 0.0, 0.0, 0.0, 0.0, 0.0, 0.0, 0.0, 0.0, 0.0, 0.0, 0.0, 0.0, 0.0, 0.0, 0.375, 0.0625, 0.5, 0.0625, 0.5, 0.08333, 0.375, 0.08333, 0.0, 0.0, 0.0, 0.0, 0.0, 0.0, 0.0, 0.0, 0.0, 0.0, 0.0, 0.0, 0.125, 0.6458, 0.125, 0.6667, 0.125, 0.6667, 0.125, 0.6458, 0.0, 0.0, 0.0, 0.0, 0.0, 0.0, 0.0, 0.0, 0.0, 0.0, 0.0, 0.0, 0.0, 0.0, 0.0, 0.0, 0.0, 0.0, 0.0, 0.0, 0.0, 0.0, 0.0, 0.0, 0.875, 0.6875, 0.6875, 0.375, 0.6875, 0.375, 0.875, 0.6875, 0.0, 0.0, 0.0, 0.0, 0.0, 0.0, 0.0, 0.0, 0.0, 0.0, 0.0, 0.0, 0.0, 0.0, 0.0, 0.0, 0.5, 0.625, 0.0, 0.0, 0.0, 0.0, 0.5, 0.125, 0.5, 0.3333, 0.5, 0.25, 0.875, 0.625, 0.875, 0.625, 0.7917, 0.625, 0.7917, 0.625, 0.0, 0.0, 0.0, 0.0, 0.0, 0.0, 0.0, 0.0, 0.0, 0.0, 0.0, 0.0, 0.0, 0.0, 0.0, 0.0, 0.0, 0.0, 0.0, 0.0, 0.0, 0.0, 0.0, 0.0, 0.0, 0.0, 0.0, 0.0, 0.0, 0.0, 0.0, 0.0, 0.0, 0.0, 0.0, 0.0, 0.0, 0.0, 0.0, 0.0, 0.6875, 0.375, 0.875, 0.6875, 0.7917, 0.6875, 0.6458, 0.7292, 0.0, 0.0, 0.7917, 0.625, 0.875, 0.625, 0.0, 0.0, 0.0, 0.0, 0.625, 0.625, 0.7708, 0.625, 0.0, 0.0, 0.5, 0.3542, 0.7708, 0.625, 0.7708, 0.625, 0.625, 0.625, 0.0, 0.0, 0.5, 0.5, 0.8125, 0.6667, 0.0, 0.0, 0.0, 0.0, 0.8125, 0.6458, 0.8125, 0.6667, 0.8125, 0.6667, 0.8125, 0.6458, 0.8125, 0.6458, 0.0, 0.0, 0.0, 0.0, 0.0, 0.0, 0.0, 0.0, 0.5, 0.1042, 0.5, 0.1042, 0.5, 0.1042, 0.5, 0.1042, 0.125, 0.6667, 0.125, 0.6667, 0.125, 0.6667, 0.125, 0.6667, 0.5, 0.1042, 0.5, 0.1042, 0.5, 0.1042, 0.5, 0.1042, 0.5, 0.6875, 0.5, 0.75, 0.375, 0.75, 0.375, 0.6875, 0.5, 0.5, 0.5, 0.3542, 0.5, 0.3542, 0.5, 0.5, 0.0, 0.0, 0.0, 0.0, 0.5, 0.3542, 0.5, 0.3542, 0.0, 0.0, 0.375, 1.0, 0.5, 1.0, 0.0, 0.0, 0.5, 0.3333, 0.7917, 0.625, 0.0, 0.0, 0.5, 0.3333, 0.5, 0.3333, 0.5, 0.25, 0.5, 0.25, 0.5, 0.3333, 0.5, 0.8958, 0.0, 0.0, 0.0, 0.0, 0.5, 0.8958, 0.5, 0.8958, 0.5, 0.75, 0.5, 0.75, 0.5, 0.8958, 0.5, 1.0, 0.5, 0.9167, 0.5, 0.9167, 0.5, 1.0, 0.5, 1.0, 0.5, 1.0, 0.0, 0.0, 0.0, 0.0, 0.5, 0.9167, 0.5, 0.9167, 0.0, 0.0, 0.0, 0.0, 0.5, 0.3542, 0.5, 0.3542, 0.0, 0.0, 0.7708, 0.625, 0.5, 0.3542, 0.7708, 0.625, 0.7708, 0.625, 0.5, 0.3542, 0.5, 0.8958, 0.0, 0.0, 0.0, 0.0, 0.5, 0.8958, 0.5, 0.8958, 0.0, 0.0, 0.0, 0.0, 0.5, 0.8958, 0.7708, 0.625, 0.7708, 0.625, 0.0, 0.0, 0.0, 0.0, 0.0, 0.0, 0.5, 0.8958, 0.5, 0.8958, 0.0, 0.0, 0.0, 0.0, 0.5, 0.8958, 0.5, 0.8958, 0.0, 0.0, 0.0, 0.0, 0.0, 0.0, 0.0, 0.0, 0.0, 0.0, 0.7708, 0.625, 0.5, 0.3542, 0.5, 0.3542, 0.7708, 0.625, 0.7708, 0.625, 0.5, 0.3542, 0.5, 0.3542, 0.7708, 0.625, 0.7708, 0.625, 0.5, 0.3542, 0.5, 0.3542, 0.7708, 0.625, 0.5, 0.3542, 0.7708, 0.625, 0.7708, 0.625, 0.5, 0.3542, 0.375, 0.8958, 0.5, 0.8958, 0.5, 0.9167, 0.375, 0.9167, 0.375, 0.3333, 0.5, 0.3333, 0.5, 0.3542, 0.375, 0.3542, 0.0, 0.0, 0.0, 0.0, 0.0, 0.0, 0.0, 0.0, 0.0, 0.0, 0.0, 0.0, 0.0, 0.0, 0.0, 0.0, 0.5, 0.08333, 0.375, 0.08333, 0.375, 0.08333, 0.5, 0.08333, 0.0, 0.0, 0.0, 0.0, 0.0, 0.0, 0.0, 0.0, 0.0, 0.0, 0.0, 0.0, 0.0, 0.0, 0.0, 0.0, 0.0, 0.0, 0.0, 0.0, 0.0, 0.0, 0.0, 0.0, 0.375, 0.08333, 0.5, 0.08333, 0.5, 0.08333, 0.375, 0.08333, 0.0, 0.0, 0.0, 0.0, 0.0, 0.0, 0.0, 0.0, 0.0, 0.0, 0.0, 0.0, 0.0, 0.0, 0.0, 0.0, 0.875, 0.6458, 0.8125, 0.6458, 0.8125, 0.6458, 0.875, 0.6458, 0.0, 0.0, 0.0, 0.0, 0.0, 0.0, 0.0, 0.0, 0.375, 0.1042, 0.5, 0.1042, 0.5, 0.1042, 0.375, 0.1042, 0.0, 0.0, 0.0, 0.0, 0.0, 0.0, 0.0, 0.0, 0.5, 0.1042, 0.375, 0.1042, 0.375, 0.1042, 0.5, 0.1042, 0.125, 0.6458, 0.125, 0.6458, 0.125, 0.6458, 0.125, 0.6458, 0.5, 0.1042, 0.375, 0.1042, 0.375, 0.1042, 0.5, 0.1042, 0.0, 0.0, 0.0, 0.0, 0.0, 0.0, 0.0, 0.0, 0.0, 0.0, 0.0, 0.0, 0.0, 0.0, 0.0, 0.0, 0.0, 0.0, 0.8125, 0.6667, 0.8125, 0.6667, 0.0, 0.0, 0.8125, 0.6667, 0.8125, 0.6667, 0.8125, 0.6667, 0.8125, 0.6667, 0.0, 0.0, 0.0, 0.0, 0.0, 0.0, 0.0, 0.0, 0.0, 0.0, 0.0, 0.0, 0.0, 0.0, 0.0, 0.0, 0.0, 0.0, 0.0, 0.0, 0.0, 0.0, 0.0, 0.0, 0.8125, 0.6458, 0.0, 0.0, 0.0, 0.0, 0.8125, 0.6458, 0.8125, 0.6458, 0.8125, 0.6458, 0.8125, 0.6458, 0.8125, 0.6458, 0.625, 0.0625, 0.625, 0.0625, 0.5625, 0.0625, 0.5625, 0.0625, 0.875, 0.6875, 0.875, 0.6875, 0.875, 0.6875, 0.875, 0.6875, 0.0, 0.0, 0.0, 0.0, 0.0, 0.0, 0.0, 0.0, 0.6875, 0.375, 0.6875, 0.375, 0.6875, 0.375, 0.6875, 0.375, 0.0, 0.0, 0.0, 0.0, 0.0, 0.0, 0.0, 0.0, 0.0, 0.0, 0.0, 0.0, 0.0, 0.0, 0.0, 0.0, 0.0, 0.0, 0.0, 0.0, 0.5, 0.6875, 0.0, 0.0, 0.5, 0.1042, 0.5, 0.1042, 0.5, 0.1042, 0.5, 0.1042, 0.0, 0.0, 0.0, 0.0, 0.0, 0.0, 0.0, 0.0, 0.0, 0.0, 0.0, 0.0, 0.0, 0.0, 0.0, 0.0, 0.0, 0.0, 0.0, 0.0, 0.0, 0.0, 0.0, 0.0, 0.0, 0.0, 0.0, 0.0, 0.0, 0.0, 0.0, 0.0, 0.0, 0.0, 0.0, 0.0, 0.0, 0.0, 0.0, 0.0, 0.0, 0.0, 0.0, 0.0, 0.0, 0.0, 0.0, 0.0, 0.0, 0.0, 0.0, 0.0, 0.0, 0.0, 0.0, 0.0, 0.0, 0.0, 0.0, 0.0, 0.0, 0.0, 0.0, 0.0, 0.5, 0.8958, 0.5, 0.75, 0.0, 0.0, 0.0, 0.0, 0.0, 0.0, 0.0, 0.0, 0.0, 0.0, 0.0, 0.0, 0.0, 0.0, 0.0, 0.0, 0.0, 0.0, 0.0, 0.0, 0.0, 0.0, 0.0, 0.0, 0.0, 0.0, 0.0, 0.0, 0.0, 0.0, 0.0, 0.0, 0.0, 0.0, 0.0, 0.0, 0.0, 0.0, 0.0, 0.0, 0.0, 0.0, 0.0, 0.0, 0.0, 0.0, 0.0, 0.0, 0.0, 0.0, 0.0, 0.0, 0.0, 0.0, 0.0, 0.0, 0.0, 0.0, 0.0, 0.0, 0.0, 0.0, 0.0, 0.0])
me_cube_004.use_remesh_fix_poles = True
me_cube_004.use_remesh_preserve_attributes = False
me_cube_004.use_mirror_vertex_groups = False
me_cube_004.update()
me_cylinder_005 = bpy.data.meshes.new('Cylinder.005')
me_cylinder_005.from_pydata([(0.002011, -0.0003999, -0.0035), (0.002011, -0.0003999, 0.0035), (0.001894, -0.0007845, -0.0035), (0.001894, -0.0007845, 0.0035), (0.001705, -0.001139, -0.0035), (0.001705, -0.001139, 0.0035), (0.00145, -0.00145, -0.0035), (0.00145, -0.00145, 0.0035), (0.001139, -0.001705, -0.0035), (0.001139, -0.001705, 0.0035), (0.0007845, -0.001894, -0.0035), (0.0007845, -0.001894, 0.0035), (0.0003999, -0.002011, -0.0035), (0.0003999, -0.002011, 0.0035), (-6.68e-10, -0.00205, -0.0035), (-6.68e-10, -0.00205, 0.0035), (-0.0003999, -0.002011, -0.0035), (-0.0003999, -0.002011, 0.0035), (-0.0007845, -0.001894, -0.0035), (-0.0007845, -0.001894, 0.0035), (-0.001139, -0.001705, -0.0035), (-0.001139, -0.001705, 0.0035), (-0.00145, -0.00145, -0.0035), (-0.00145, -0.00145, 0.0035), (-0.001705, -0.001139, -0.0035), (-0.001705, -0.001139, 0.0035), (-0.001894, -0.0007845, -0.0035), (-0.001894, -0.0007845, 0.0035), (-0.002011, -0.0003999, -0.0035), (-0.002011, -0.0003999, 0.0035), (0.0, 0.02375, -0.0035), (0.0, 0.02375, 0.0035), (0.0007316, 0.02368, -0.0035), (0.0007316, 0.02368, 0.0035), (0.001435, 0.02346, -0.0035), (0.001435, 0.02346, 0.0035), (0.002083, 0.02312, -0.0035), (0.002083, 0.02312, 0.0035), (0.002652, 0.02265, -0.0035), (0.002652, 0.02265, 0.0035), (0.003118, 0.02208, -0.0035), (0.003118, 0.02208, 0.0035), (0.003465, 0.02144, -0.0035), (0.003465, 0.02144, 0.0035), (0.003678, 0.02073, -0.0035), (0.003678, 0.02073, 0.0035), (0.00375, 0.02, -0.0035), (0.00375, 0.02, 0.0035), (0.003678, 0.01927, -0.0035), (0.003678, 0.01927, 0.0035), (0.003465, 0.01856, -0.0035), (0.003465, 0.01856, 0.0035), (0.003118, 0.01792, -0.0035), (0.003118, 0.01792, 0.0035), (0.002652, 0.01735, -0.0035), (0.002652, 0.01735, 0.0035), (0.002083, 0.01688, -0.0035), (0.002083, 0.01688, 0.0035), (-0.002083, 0.01688, -0.0035), (-0.002083, 0.01688, 0.0035), (-0.002652, 0.01735, -0.0035), (-0.002652, 0.01735, 0.0035), (-0.003118, 0.01792, -0.0035), (-0.003118, 0.01792, 0.0035), (-0.003465, 0.01856, -0.0035), (-0.003465, 0.01856, 0.0035), (-0.003678, 0.01927, -0.0035), (-0.003678, 0.01927, 0.0035), (-0.00375, 0.02, -0.0035), (-0.00375, 0.02, 0.0035), (-0.003678, 0.02073, -0.0035), (-0.003678, 0.02073, 0.0035), (-0.003465, 0.02144, -0.0035), (-0.003465, 0.02144, 0.0035), (-0.003118, 0.02208, -0.0035), (-0.003118, 0.02208, 0.0035), (-0.002652, 0.02265, -0.0035), (-0.002652, 0.02265, 0.0035), (-0.002083, 0.02312, -0.0035), (-0.002083, 0.02312, 0.0035), (-0.001435, 0.02346, -0.0035), (-0.001435, 0.02346, 0.0035), (-0.0007316, 0.02368, -0.0035), (-0.0007316, 0.02368, 0.0035), (-0.00205, 0.0, -0.0035), (-0.00205, 0.0, 0.0035), (0.00205, 0.0, -0.0035), (0.00205, 0.0, 0.0035)], [], [(86, 87, 1, 0), (0, 1, 3, 2), (2, 3, 5, 4), (4, 5, 7, 6), (6, 7, 9, 8), (8, 9, 11, 10), (10, 11, 13, 12), (12, 13, 15, 14), (14, 15, 17, 16), (16, 17, 19, 18), (18, 19, 21, 20), (20, 21, 23, 22), (22, 23, 25, 24), (24, 25, 27, 26), (26, 27, 29, 28), (28, 29, 85, 84), (3, 1, 87, 57, 55, 53, 51, 49, 47, 45, 43, 41, 39, 37, 35, 33, 31, 83, 81, 79, 77, 75, 73, 71, 69, 67, 65, 63, 61, 59, 85, 29, 27, 25, 23, 21, 19, 17, 15, 13, 11, 9, 7, 5), (30, 31, 33, 32), (32, 33, 35, 34), (34, 35, 37, 36), (36, 37, 39, 38), (38, 39, 41, 40), (40, 41, 43, 42), (42, 43, 45, 44), (44, 45, 47, 46), (46, 47, 49, 48), (48, 49, 51, 50), (50, 51, 53, 52), (52, 53, 55, 54), (54, 55, 57, 56), (0, 2, 4, 6, 8, 10, 12, 14, 16, 18, 20, 22, 24, 26, 28, 84, 58, 60, 62, 64, 66, 68, 70, 72, 74, 76, 78, 80, 82, 30, 32, 34, 36, 38, 40, 42, 44, 46, 48, 50, 52, 54, 56, 86), (58, 59, 61, 60), (60, 61, 63, 62), (62, 63, 65, 64), (64, 65, 67, 66), (66, 67, 69, 68), (68, 69, 71, 70), (70, 71, 73, 72), (72, 73, 75, 74), (74, 75, 77, 76), (76, 77, 79, 78), (78, 79, 81, 80), (80, 81, 83, 82), (82, 83, 31, 30), (84, 85, 59, 58), (56, 57, 87, 86)])
_uv = me_cylinder_005.uv_layers.new(name='UVMap')
_uv.uv.foreach_set('vector', [0.75, 0.5, 0.75, 1.0, 0.7188, 1.0, 0.7188, 0.5, 0.7188, 0.5, 0.7188, 1.0, 0.6875, 1.0, 0.6875, 0.5, 0.6875, 0.5, 0.6875, 1.0, 0.6562, 1.0, 0.6562, 0.5, 0.6562, 0.5, 0.6562, 1.0, 0.625, 1.0, 0.625, 0.5, 0.625, 0.5, 0.625, 1.0, 0.5938, 1.0, 0.5938, 0.5, 0.5938, 0.5, 0.5938, 1.0, 0.5625, 1.0, 0.5625, 0.5, 0.5625, 0.5, 0.5625, 1.0, 0.5312, 1.0, 0.5312, 0.5, 0.5312, 0.5, 0.5312, 1.0, 0.5, 1.0, 0.5, 0.5, 0.5, 0.5, 0.5, 1.0, 0.4688, 1.0, 0.4688, 0.5, 0.4688, 0.5, 0.4688, 1.0, 0.4375, 1.0, 0.4375, 0.5, 0.4375, 0.5, 0.4375, 1.0, 0.4062, 1.0, 0.4062, 0.5, 0.4062, 0.5, 0.4062, 1.0, 0.375, 1.0, 0.375, 0.5, 0.375, 0.5, 0.375, 1.0, 0.3438, 1.0, 0.3438, 0.5, 0.3438, 0.5, 0.3438, 1.0, 0.3125, 1.0, 0.3125, 0.5, 0.3125, 0.5, 0.3125, 1.0, 0.2812, 1.0, 0.2812, 0.5, 0.2812, 0.5, 0.2812, 1.0, 0.25, 1.0, 0.25, 0.5, 0.6875, 1.0, 0.7188, 1.0, 0.625, 0.75, 0.5938, 1.0, 0.625, 1.0, 0.6562, 1.0, 0.6875, 1.0, 0.7188, 1.0, 0.75, 1.0, 0.7812, 1.0, 0.8125, 1.0, 0.8438, 1.0, 0.875, 1.0, 0.9062, 1.0, 0.9375, 1.0, 0.9688, 1.0, 0.0, 1.0, 0.03125, 1.0, 0.0625, 1.0, 0.09375, 1.0, 0.125, 1.0, 0.1562, 1.0, 0.1875, 1.0, 0.2188, 1.0, 0.25, 1.0, 0.2812, 1.0, 0.3125, 1.0, 0.3438, 1.0, 0.375, 1.0, 0.625, 0.25, 0.25, 1.0, 0.2812, 1.0, 0.3125, 1.0, 0.3438, 1.0, 0.375, 1.0, 0.4062, 1.0, 0.4375, 1.0, 0.4688, 1.0, 0.5, 1.0, 0.5312, 1.0, 0.5625, 1.0, 0.5938, 1.0, 0.625, 1.0, 0.6562, 1.0, 1.0, 0.5, 1.0, 1.0, 0.9688, 1.0, 0.9688, 0.5, 0.9688, 0.5, 0.9688, 1.0, 0.9375, 1.0, 0.9375, 0.5, 0.9375, 0.5, 0.9375, 1.0, 0.9062, 1.0, 0.9062, 0.5, 0.9062, 0.5, 0.9062, 1.0, 0.875, 1.0, 0.875, 0.5, 0.875, 0.5, 0.875, 1.0, 0.8438, 1.0, 0.8438, 0.5, 0.8438, 0.5, 0.8438, 1.0, 0.8125, 1.0, 0.8125, 0.5, 0.8125, 0.5, 0.8125, 1.0, 0.7812, 1.0, 0.7812, 0.5, 0.7812, 0.5, 0.7812, 1.0, 0.75, 1.0, 0.75, 0.5, 0.75, 0.5, 0.75, 1.0, 0.7188, 1.0, 0.7188, 0.5, 0.7188, 0.5, 0.7188, 1.0, 0.6875, 1.0, 0.6875, 0.5, 0.6875, 0.5, 0.6875, 1.0, 0.6562, 1.0, 0.6562, 0.5, 0.6562, 0.5, 0.6562, 1.0, 0.625, 1.0, 0.625, 0.5, 0.625, 0.5, 0.625, 1.0, 0.5938, 1.0, 0.5938, 0.5, 0.7188, 0.5, 0.6875, 0.5, 0.6562, 0.5, 0.625, 0.5, 0.5938, 0.5, 0.5625, 0.5, 0.5312, 0.5, 0.5, 0.5, 0.4688, 0.5, 0.4375, 0.5, 0.4062, 0.5, 0.375, 0.5, 0.3438, 0.5, 0.3125, 0.5, 0.2812, 0.5, 0.375, 0.0, 0.4062, 0.5, 0.375, 0.5, 0.3438, 0.5, 0.3125, 0.5, 0.2812, 0.5, 0.25, 0.5, 0.2188, 0.5, 0.1875, 0.5, 0.1562, 0.5, 0.125, 0.5, 0.09375, 0.5, 0.0625, 0.5, 0.03125, 0.5, 1.0, 0.5, 0.9688, 0.5, 0.9375, 0.5, 0.9062, 0.5, 0.875, 0.5, 0.8438, 0.5, 0.8125, 0.5, 0.7812, 0.5, 0.75, 0.5, 0.7188, 0.5, 0.6875, 0.5, 0.6562, 0.5, 0.625, 0.5, 0.375, 0.5, 0.75, 0.5, 0.4062, 0.5, 0.4062, 1.0, 0.375, 1.0, 0.375, 0.5, 0.375, 0.5, 0.375, 1.0, 0.3438, 1.0, 0.3438, 0.5, 0.3438, 0.5, 0.3438, 1.0, 0.3125, 1.0, 0.3125, 0.5, 0.3125, 0.5, 0.3125, 1.0, 0.2812, 1.0, 0.2812, 0.5, 0.2812, 0.5, 0.2812, 1.0, 0.25, 1.0, 0.25, 0.5, 0.25, 0.5, 0.25, 1.0, 0.2188, 1.0, 0.2188, 0.5, 0.2188, 0.5, 0.2188, 1.0, 0.1875, 1.0, 0.1875, 0.5, 0.1875, 0.5, 0.1875, 1.0, 0.1562, 1.0, 0.1562, 0.5, 0.1562, 0.5, 0.1562, 1.0, 0.125, 1.0, 0.125, 0.5, 0.125, 0.5, 0.125, 1.0, 0.09375, 1.0, 0.09375, 0.5, 0.09375, 0.5, 0.09375, 1.0, 0.0625, 1.0, 0.0625, 0.5, 0.0625, 0.5, 0.0625, 1.0, 0.03125, 1.0, 0.03125, 0.5, 0.03125, 0.5, 0.03125, 1.0, 0.0, 1.0, 0.0, 0.5, 0.375, 0.0, 0.625, 0.0, 0.625, 0.25, 0.375, 0.25, 0.375, 0.5, 0.625, 0.5, 0.625, 0.75, 0.375, 0.75])
me_cylinder_005.use_remesh_fix_poles = True
me_cylinder_005.use_remesh_preserve_attributes = False
me_cylinder_005.use_mirror_vertex_groups = False
me_cylinder_005.update()
me_cylinder_004 = bpy.data.meshes.new('Cylinder.004')
me_cylinder_004.from_pydata([(0.002011, -0.0003999, -0.0035), (0.002011, -0.0003999, 0.0035), (0.001894, -0.0007845, -0.0035), (0.001894, -0.0007845, 0.0035), (0.001705, -0.001139, -0.0035), (0.001705, -0.001139, 0.0035), (0.00145, -0.00145, -0.0035), (0.00145, -0.00145, 0.0035), (0.001139, -0.001705, -0.0035), (0.001139, -0.001705, 0.0035), (0.0007845, -0.001894, -0.0035), (0.0007845, -0.001894, 0.0035), (0.0003999, -0.002011, -0.0035), (0.0003999, -0.002011, 0.0035), (-6.68e-10, -0.00205, -0.0035), (-6.68e-10, -0.00205, 0.0035), (-0.0003999, -0.002011, -0.0035), (-0.0003999, -0.002011, 0.0035), (-0.0007845, -0.001894, -0.0035), (-0.0007845, -0.001894, 0.0035), (-0.001139, -0.001705, -0.0035), (-0.001139, -0.001705, 0.0035), (-0.00145, -0.00145, -0.0035), (-0.00145, -0.00145, 0.0035), (-0.001705, -0.001139, -0.0035), (-0.001705, -0.001139, 0.0035), (-0.001894, -0.0007845, -0.0035), (-0.001894, -0.0007845, 0.0035), (-0.002011, -0.0003999, -0.0035), (-0.002011, -0.0003999, 0.0035), (0.0, 0.02375, -0.0035), (0.0, 0.02375, 0.0035), (0.0007316, 0.02368, -0.0035), (0.0007316, 0.02368, 0.0035), (0.001435, 0.02346, -0.0035), (0.001435, 0.02346, 0.0035), (0.002083, 0.02312, -0.0035), (0.002083, 0.02312, 0.0035), (0.002652, 0.02265, -0.0035), (0.002652, 0.02265, 0.0035), (0.003118, 0.02208, -0.0035), (0.003118, 0.02208, 0.0035), (0.003465, 0.02144, -0.0035), (0.003465, 0.02144, 0.0035), (0.003678, 0.02073, -0.0035), (0.003678, 0.02073, 0.0035), (0.00375, 0.02, -0.0035), (0.00375, 0.02, 0.0035), (0.003678, 0.01927, -0.0035), (0.003678, 0.01927, 0.0035), (0.003465, 0.01856, -0.0035), (0.003465, 0.01856, 0.0035), (0.003118, 0.01792, -0.0035), (0.003118, 0.01792, 0.0035), (0.002652, 0.01735, -0.0035), (0.002652, 0.01735, 0.0035), (0.002083, 0.01688, -0.0035), (0.002083, 0.01688, 0.0035), (-0.002083, 0.01688, -0.0035), (-0.002083, 0.01688, 0.0035), (-0.002652, 0.01735, -0.0035), (-0.002652, 0.01735, 0.0035), (-0.003118, 0.01792, -0.0035), (-0.003118, 0.01792, 0.0035), (-0.003465, 0.01856, -0.0035), (-0.003465, 0.01856, 0.0035), (-0.003678, 0.01927, -0.0035), (-0.003678, 0.01927, 0.0035), (-0.00375, 0.02, -0.0035), (-0.00375, 0.02, 0.0035), (-0.003678, 0.02073, -0.0035), (-0.003678, 0.02073, 0.0035), (-0.003465, 0.02144, -0.0035), (-0.003465, 0.02144, 0.0035), (-0.003118, 0.02208, -0.0035), (-0.003118, 0.02208, 0.0035), (-0.002652, 0.02265, -0.0035), (-0.002652, 0.02265, 0.0035), (-0.002083, 0.02312, -0.0035), (-0.002083, 0.02312, 0.0035), (-0.001435, 0.02346, -0.0035), (-0.001435, 0.02346, 0.0035), (-0.0007316, 0.02368, -0.0035), (-0.0007316, 0.02368, 0.0035), (-0.00205, 0.0, -0.0035), (-0.00205, 0.0, 0.0035), (0.00205, 0.0, -0.0035), (0.00205, 0.0, 0.0035)], [], [(86, 87, 1, 0), (0, 1, 3, 2), (2, 3, 5, 4), (4, 5, 7, 6), (6, 7, 9, 8), (8, 9, 11, 10), (10, 11, 13, 12), (12, 13, 15, 14), (14, 15, 17, 16), (16, 17, 19, 18), (18, 19, 21, 20), (20, 21, 23, 22), (22, 23, 25, 24), (24, 25, 27, 26), (26, 27, 29, 28), (28, 29, 85, 84), (3, 1, 87, 57, 55, 53, 51, 49, 47, 45, 43, 41, 39, 37, 35, 33, 31, 83, 81, 79, 77, 75, 73, 71, 69, 67, 65, 63, 61, 59, 85, 29, 27, 25, 23, 21, 19, 17, 15, 13, 11, 9, 7, 5), (30, 31, 33, 32), (32, 33, 35, 34), (34, 35, 37, 36), (36, 37, 39, 38), (38, 39, 41, 40), (40, 41, 43, 42), (42, 43, 45, 44), (44, 45, 47, 46), (46, 47, 49, 48), (48, 49, 51, 50), (50, 51, 53, 52), (52, 53, 55, 54), (54, 55, 57, 56), (0, 2, 4, 6, 8, 10, 12, 14, 16, 18, 20, 22, 24, 26, 28, 84, 58, 60, 62, 64, 66, 68, 70, 72, 74, 76, 78, 80, 82, 30, 32, 34, 36, 38, 40, 42, 44, 46, 48, 50, 52, 54, 56, 86), (58, 59, 61, 60), (60, 61, 63, 62), (62, 63, 65, 64), (64, 65, 67, 66), (66, 67, 69, 68), (68, 69, 71, 70), (70, 71, 73, 72), (72, 73, 75, 74), (74, 75, 77, 76), (76, 77, 79, 78), (78, 79, 81, 80), (80, 81, 83, 82), (82, 83, 31, 30), (84, 85, 59, 58), (56, 57, 87, 86)])
_uv = me_cylinder_004.uv_layers.new(name='UVMap')
_uv.uv.foreach_set('vector', [0.75, 0.5, 0.75, 1.0, 0.7188, 1.0, 0.7188, 0.5, 0.7188, 0.5, 0.7188, 1.0, 0.6875, 1.0, 0.6875, 0.5, 0.6875, 0.5, 0.6875, 1.0, 0.6562, 1.0, 0.6562, 0.5, 0.6562, 0.5, 0.6562, 1.0, 0.625, 1.0, 0.625, 0.5, 0.625, 0.5, 0.625, 1.0, 0.5938, 1.0, 0.5938, 0.5, 0.5938, 0.5, 0.5938, 1.0, 0.5625, 1.0, 0.5625, 0.5, 0.5625, 0.5, 0.5625, 1.0, 0.5312, 1.0, 0.5312, 0.5, 0.5312, 0.5, 0.5312, 1.0, 0.5, 1.0, 0.5, 0.5, 0.5, 0.5, 0.5, 1.0, 0.4688, 1.0, 0.4688, 0.5, 0.4688, 0.5, 0.4688, 1.0, 0.4375, 1.0, 0.4375, 0.5, 0.4375, 0.5, 0.4375, 1.0, 0.4062, 1.0, 0.4062, 0.5, 0.4062, 0.5, 0.4062, 1.0, 0.375, 1.0, 0.375, 0.5, 0.375, 0.5, 0.375, 1.0, 0.3438, 1.0, 0.3438, 0.5, 0.3438, 0.5, 0.3438, 1.0, 0.3125, 1.0, 0.3125, 0.5, 0.3125, 0.5, 0.3125, 1.0, 0.2812, 1.0, 0.2812, 0.5, 0.2812, 0.5, 0.2812, 1.0, 0.25, 1.0, 0.25, 0.5, 0.6875, 1.0, 0.7188, 1.0, 0.625, 0.75, 0.5938, 1.0, 0.625, 1.0, 0.6562, 1.0, 0.6875, 1.0, 0.7188, 1.0, 0.75, 1.0, 0.7812, 1.0, 0.8125, 1.0, 0.8438, 1.0, 0.875, 1.0, 0.9062, 1.0, 0.9375, 1.0, 0.9688, 1.0, 0.0, 1.0, 0.03125, 1.0, 0.0625, 1.0, 0.09375, 1.0, 0.125, 1.0, 0.1562, 1.0, 0.1875, 1.0, 0.2188, 1.0, 0.25, 1.0, 0.2812, 1.0, 0.3125, 1.0, 0.3438, 1.0, 0.375, 1.0, 0.625, 0.25, 0.25, 1.0, 0.2812, 1.0, 0.3125, 1.0, 0.3438, 1.0, 0.375, 1.0, 0.4062, 1.0, 0.4375, 1.0, 0.4688, 1.0, 0.5, 1.0, 0.5312, 1.0, 0.5625, 1.0, 0.5938, 1.0, 0.625, 1.0, 0.6562, 1.0, 1.0, 0.5, 1.0, 1.0, 0.9688, 1.0, 0.9688, 0.5, 0.9688, 0.5, 0.9688, 1.0, 0.9375, 1.0, 0.9375, 0.5, 0.9375, 0.5, 0.9375, 1.0, 0.9062, 1.0, 0.9062, 0.5, 0.9062, 0.5, 0.9062, 1.0, 0.875, 1.0, 0.875, 0.5, 0.875, 0.5, 0.875, 1.0, 0.8438, 1.0, 0.8438, 0.5, 0.8438, 0.5, 0.8438, 1.0, 0.8125, 1.0, 0.8125, 0.5, 0.8125, 0.5, 0.8125, 1.0, 0.7812, 1.0, 0.7812, 0.5, 0.7812, 0.5, 0.7812, 1.0, 0.75, 1.0, 0.75, 0.5, 0.75, 0.5, 0.75, 1.0, 0.7188, 1.0, 0.7188, 0.5, 0.7188, 0.5, 0.7188, 1.0, 0.6875, 1.0, 0.6875, 0.5, 0.6875, 0.5, 0.6875, 1.0, 0.6562, 1.0, 0.6562, 0.5, 0.6562, 0.5, 0.6562, 1.0, 0.625, 1.0, 0.625, 0.5, 0.625, 0.5, 0.625, 1.0, 0.5938, 1.0, 0.5938, 0.5, 0.7188, 0.5, 0.6875, 0.5, 0.6562, 0.5, 0.625, 0.5, 0.5938, 0.5, 0.5625, 0.5, 0.5312, 0.5, 0.5, 0.5, 0.4688, 0.5, 0.4375, 0.5, 0.4062, 0.5, 0.375, 0.5, 0.3438, 0.5, 0.3125, 0.5, 0.2812, 0.5, 0.375, 0.0, 0.4062, 0.5, 0.375, 0.5, 0.3438, 0.5, 0.3125, 0.5, 0.2812, 0.5, 0.25, 0.5, 0.2188, 0.5, 0.1875, 0.5, 0.1562, 0.5, 0.125, 0.5, 0.09375, 0.5, 0.0625, 0.5, 0.03125, 0.5, 1.0, 0.5, 0.9688, 0.5, 0.9375, 0.5, 0.9062, 0.5, 0.875, 0.5, 0.8438, 0.5, 0.8125, 0.5, 0.7812, 0.5, 0.75, 0.5, 0.7188, 0.5, 0.6875, 0.5, 0.6562, 0.5, 0.625, 0.5, 0.375, 0.5, 0.75, 0.5, 0.4062, 0.5, 0.4062, 1.0, 0.375, 1.0, 0.375, 0.5, 0.375, 0.5, 0.375, 1.0, 0.3438, 1.0, 0.3438, 0.5, 0.3438, 0.5, 0.3438, 1.0, 0.3125, 1.0, 0.3125, 0.5, 0.3125, 0.5, 0.3125, 1.0, 0.2812, 1.0, 0.2812, 0.5, 0.2812, 0.5, 0.2812, 1.0, 0.25, 1.0, 0.25, 0.5, 0.25, 0.5, 0.25, 1.0, 0.2188, 1.0, 0.2188, 0.5, 0.2188, 0.5, 0.2188, 1.0, 0.1875, 1.0, 0.1875, 0.5, 0.1875, 0.5, 0.1875, 1.0, 0.1562, 1.0, 0.1562, 0.5, 0.1562, 0.5, 0.1562, 1.0, 0.125, 1.0, 0.125, 0.5, 0.125, 0.5, 0.125, 1.0, 0.09375, 1.0, 0.09375, 0.5, 0.09375, 0.5, 0.09375, 1.0, 0.0625, 1.0, 0.0625, 0.5, 0.0625, 0.5, 0.0625, 1.0, 0.03125, 1.0, 0.03125, 0.5, 0.03125, 0.5, 0.03125, 1.0, 0.0, 1.0, 0.0, 0.5, 0.375, 0.0, 0.625, 0.0, 0.625, 0.25, 0.375, 0.25, 0.375, 0.5, 0.625, 0.5, 0.625, 0.75, 0.375, 0.75])
me_cylinder_004.use_remesh_fix_poles = True
me_cylinder_004.use_remesh_preserve_attributes = False
me_cylinder_004.use_mirror_vertex_groups = False
me_cylinder_004.update()
me_cylinder_002 = bpy.data.meshes.new('Cylinder.002')
me_cylinder_002.from_pydata([(0.0572, 0.02802, -0.0001667), (0.05795, 0.02825, -0.0001667), (0.05873, 0.02833, -0.0001667), (0.05951, 0.02825, -0.0001667), (0.06026, 0.02802, -0.0001667), (0.06095, 0.02765, -0.0001667), (0.06155, 0.02715, -0.0001667), (0.06155, 0.02715, 0.0005), (0.06205, 0.02655, -0.0001667), (0.06242, 0.02586, -0.0001667), (0.06265, 0.02511, -0.0001667), (0.06273, 0.02433, -0.0001667), (0.06265, 0.02354, -0.0001667), (0.06242, 0.02279, -0.0001667), (0.06205, 0.0221, -0.0001667), (0.06205, 0.0221, 0.0005), (0.06155, 0.0215, -0.0001667), (0.06155, 0.0215, 0.0005), (0.06095, 0.021, -0.0001667), (0.06095, 0.021, 0.0005), (0.06026, 0.02063, -0.0001667), (0.05951, 0.0204, -0.0001667), (0.05951, 0.0204, 0.0005), (0.05873, 0.02033, -0.0001667), (0.05795, 0.0204, -0.0001667), (0.0572, 0.02063, -0.0001667), (0.0565, 0.021, -0.0001667), (0.0559, 0.0215, -0.0001667), (0.0559, 0.0215, 0.0005), (0.0554, 0.0221, -0.0001667), (0.05503, 0.02279, -0.0001667), (0.05503, 0.02279, 0.0005), (0.0548, 0.02354, -0.0001667), (0.05473, 0.02433, -0.0001667), (0.0548, 0.02511, -0.0001667), (0.05503, 0.02586, -0.0001667), (0.05503, 0.02586, 0.0005), (0.0554, 0.02655, -0.0001667), (0.0559, 0.02715, -0.0001667), (0.0559, 0.02715, 0.0005), (0.0565, 0.02765, -0.0001667), (0.05795, 0.02825, 0.0005), (0.0572, 0.02802, 0.0005), (0.05873, 0.02833, 0.0005), (0.05951, 0.02825, 0.0005), (0.06026, 0.02802, 0.0005), (0.06095, 0.02765, 0.0005), (0.06205, 0.02655, 0.0005), (0.06242, 0.02586, 0.0005), (0.06265, 0.02511, 0.0005), (0.06273, 0.02433, 0.0005), (0.06265, 0.02354, 0.0005), (0.06242, 0.02279, 0.0005), (0.06026, 0.02063, 0.0005), (0.05873, 0.02033, 0.0005), (0.05795, 0.0204, 0.0005), (0.0572, 0.02063, 0.0005), (0.0565, 0.021, 0.0005), (0.0554, 0.0221, 0.0005), (0.0548, 0.02354, 0.0005), (0.05473, 0.02433, 0.0005), (0.0548, 0.02511, 0.0005), (0.0554, 0.02655, 0.0005), (0.0565, 0.02765, 0.0005), (0.0, 0.07728, -0.0005), (0.0, 0.07728, 0.0005), (0.05465, 0.05465, -0.0005), (0.05465, 0.05465, 0.0005), (0.07728, -3.378e-09, -0.0005), (0.07728, -3.378e-09, 0.0005), (0.05465, -0.05465, -0.0005), (0.05465, -0.05465, 0.0005), (-6.756e-09, -0.07728, -0.0005), (-6.756e-09, -0.07728, 0.0005), (-0.05465, -0.05465, -0.0005), (-0.05465, -0.05465, 0.0005), (-0.07728, 9.216e-10, -0.0005), (-0.07728, 9.216e-10, 0.0005), (-0.05465, 0.05465, -0.0005), (-0.05465, 0.05465, 0.0005), (0.0591, 0.02619, -0.0005), (0.0591, 0.02619, -0.0001667), (0.05836, 0.02619, -0.0005), (0.05836, 0.02619, -0.0001667), (0.05873, 0.02623, -0.0005), (0.05873, 0.02623, -0.0001667), (0.058, 0.02608, -0.0005), (0.058, 0.02608, -0.0001667), (0.05945, 0.02608, -0.0005), (0.05945, 0.02608, -0.0001667), (0.05978, 0.02591, -0.0005), (0.05978, 0.02591, -0.0001667), (0.05767, 0.02591, -0.0005), (0.05767, 0.02591, -0.0001667), (0.05738, 0.02567, -0.0005), (0.05738, 0.02567, -0.0001667), (0.06031, 0.02538, -0.0005), (0.06031, 0.02538, -0.0001667), (0.06007, 0.02567, -0.0005), (0.06007, 0.02567, -0.0001667), (0.05715, 0.02538, -0.0005), (0.05715, 0.02538, -0.0001667), (0.06048, 0.02505, -0.0005), (0.06048, 0.02505, -0.0001667), (0.05686, 0.0247, -0.0005), (0.05686, 0.0247, -0.0001667), (0.05697, 0.02505, -0.0005), (0.05697, 0.02505, -0.0001667), (0.06059, 0.0247, -0.0005), (0.06059, 0.0247, -0.0001667), (0.06063, 0.02433, -0.0005), (0.06063, 0.02433, -0.0001667), (0.06059, 0.02395, -0.0005), (0.06059, 0.02395, -0.0001667), (0.06048, 0.0236, -0.0005), (0.06048, 0.0236, -0.0001667), (0.06031, 0.02327, -0.0005), (0.06031, 0.02327, -0.0001667), (0.05978, 0.02275, -0.0005), (0.05978, 0.02275, -0.0001667), (0.06007, 0.02298, -0.0005), (0.06007, 0.02298, -0.0001667), (0.0591, 0.02246, -0.0005), (0.0591, 0.02246, -0.0001667), (0.05945, 0.02257, -0.0005), (0.05945, 0.02257, -0.0001667), (0.05873, 0.02243, -0.0005), (0.05873, 0.02243, -0.0001667), (0.05836, 0.02246, -0.0005), (0.05836, 0.02246, -0.0001667), (0.05767, 0.02275, -0.0005), (0.05767, 0.02275, -0.0001667), (0.05738, 0.02298, -0.0005), (0.05738, 0.02298, -0.0001667), (0.058, 0.02257, -0.0005), (0.058, 0.02257, -0.0001667), (0.05715, 0.02327, -0.0005), (0.05715, 0.02327, -0.0001667), (0.05683, 0.02433, -0.0005), (0.05683, 0.02433, -0.0001667), (0.05697, 0.0236, -0.0005), (0.05697, 0.0236, -0.0001667), (0.05686, 0.02395, -0.0005), (0.05686, 0.02395, -0.0001667), (-0.05312, 0.003021, -0.0005), (-0.05312, 0.003021, 0.0005), (-0.05385, 0.003093, -0.0005), (-0.05385, 0.003093, 0.0005), (-0.05458, 0.003021, -0.0005), (-0.05458, 0.003021, 0.0005), (-0.05528, 0.002808, -0.0005), (-0.05528, 0.002808, 0.0005), (-0.05241, 0.002808, -0.0005), (-0.05241, 0.002808, 0.0005), (-0.05593, 0.002461, -0.0005), (-0.05593, 0.002461, 0.0005), (-0.05176, 0.002461, -0.0005), (-0.05176, 0.002461, 0.0005), (-0.0512, 0.001995, -0.0005), (-0.0512, 0.001995, 0.0005), (-0.0565, 0.001995, -0.0005), (-0.0565, 0.001995, 0.0005), (-0.05073, 0.001427, -0.0005), (-0.05073, 0.001427, 0.0005), (-0.05697, 0.001427, -0.0005), (-0.05697, 0.001427, 0.0005), (-0.05731, 0.0007785, -0.0005), (-0.05731, 0.0007785, 0.0005), (-0.05038, 0.0007785, -0.0005), (-0.05038, 0.0007785, 0.0005), (-0.05017, 7.501e-05, -0.0005), (-0.05017, 7.501e-05, 0.0005), (-0.05753, 7.501e-05, -0.0005), (-0.05753, 7.501e-05, 0.0005), (-0.0501, -0.0006566, -0.0005), (-0.0501, -0.0006566, 0.0005), (-0.0576, -0.0006566, -0.0005), (-0.0576, -0.0006566, 0.0005), (-0.05017, -0.001388, -0.0005), (-0.05017, -0.001388, 0.0005), (-0.05038, -0.002092, -0.0005), (-0.05038, -0.002092, 0.0005), (-0.05753, -0.001388, -0.0005), (-0.05753, -0.001388, 0.0005), (-0.05731, -0.002092, -0.0005), (-0.05731, -0.002092, 0.0005), (-0.05073, -0.00274, -0.0005), (-0.05073, -0.00274, 0.0005), (-0.05697, -0.00274, -0.0005), (-0.05697, -0.00274, 0.0005), (-0.0565, -0.003308, -0.0005), (-0.0565, -0.003308, 0.0005), (-0.0443, -0.01835, -0.0005), (-0.0443, -0.01835, 0.0005), (-0.05528, -0.004121, -0.0005), (-0.05528, -0.004121, 0.0005), (-0.05593, -0.003775, -0.0005), (-0.05593, -0.003775, 0.0005), (-0.05458, -0.004335, -0.0005), (-0.05458, -0.004335, 0.0005), (-0.04809, -0.01992, -0.0005), (-0.04809, -0.01992, 0.0005), (-0.04418, -0.01873, -0.0005), (-0.04418, -0.01873, 0.0005), (-0.04414, -0.01913, -0.0005), (-0.04414, -0.01913, 0.0005), (-0.04418, -0.01953, -0.0005), (-0.04418, -0.01953, 0.0005), (-0.0443, -0.01992, -0.0005), (-0.0443, -0.01992, 0.0005), (-0.04449, -0.02027, -0.0005), (-0.04449, -0.02027, 0.0005), (-0.0479, -0.02027, -0.0005), (-0.0479, -0.02027, 0.0005), (-0.04474, -0.02058, -0.0005), (-0.04474, -0.02058, 0.0005), (-0.04506, -0.02084, -0.0005), (-0.04506, -0.02084, 0.0005), (-0.04764, -0.02058, -0.0005), (-0.04764, -0.02058, 0.0005), (-0.04541, -0.02103, -0.0005), (-0.04541, -0.02103, 0.0005), (-0.04698, -0.02103, -0.0005), (-0.04698, -0.02103, 0.0005), (-0.04733, -0.02084, -0.0005), (-0.04733, -0.02084, 0.0005), (-0.04579, -0.02114, -0.0005), (-0.04579, -0.02114, 0.0005), (-0.04619, -0.02118, -0.0005), (-0.04619, -0.02118, 0.0005), (-0.04659, -0.02114, -0.0005), (-0.04659, -0.02114, 0.0005), (0.03927, 0.04129, -0.0005), (0.03927, 0.04129, 0.0005), (0.03781, 0.04129, -0.0005), (0.03781, 0.04129, 0.0005), (0.03854, 0.04136, -0.0005), (0.03854, 0.04136, 0.0005), (0.03998, 0.04108, -0.0005), (0.03998, 0.04108, 0.0005), (0.03711, 0.04108, -0.0005), (0.03711, 0.04108, 0.0005), (0.04062, 0.04073, -0.0005), (0.04062, 0.04073, 0.0005), (0.03646, 0.04073, -0.0005), (0.03646, 0.04073, 0.0005), (0.03589, 0.04026, -0.0005), (0.03589, 0.04026, 0.0005), (0.04119, 0.04026, -0.0005), (0.04119, 0.04026, 0.0005), (0.04166, 0.0397, -0.0005), (0.04166, 0.0397, 0.0005), (0.03542, 0.0397, -0.0005), (0.03542, 0.0397, 0.0005), (0.03508, 0.03905, -0.0005), (0.03508, 0.03905, 0.0005), (0.042, 0.03905, -0.0005), (0.042, 0.03905, 0.0005), (0.04222, 0.03834, -0.0005), (0.04222, 0.03834, 0.0005), (0.03486, 0.03834, -0.0005), (0.03486, 0.03834, 0.0005), (0.04229, 0.03761, -0.0005), (0.04229, 0.03761, 0.0005), (0.03479, 0.03761, -0.0005), (0.03479, 0.03761, 0.0005), (0.04222, 0.03688, -0.0005), (0.04222, 0.03688, 0.0005), (0.042, 0.03618, -0.0005), (0.042, 0.03618, 0.0005), (0.03508, 0.03618, -0.0005), (0.03508, 0.03618, 0.0005), (0.03486, 0.03688, -0.0005), (0.03486, 0.03688, 0.0005), (0.03542, 0.03553, -0.0005), (0.03542, 0.03553, 0.0005), (0.04166, 0.03553, -0.0005), (0.04166, 0.03553, 0.0005), (0.04518, 0.02697, 0.0005), (0.04809, 0.01992, -0.0005), (0.04809, 0.01992, 0.0005), (0.04494, 0.02756, -0.0005), (0.03589, 0.03496, -0.0005), (0.03589, 0.03496, 0.0005), (0.03711, 0.03415, -0.0005), (0.03711, 0.03415, 0.0005), (0.03646, 0.03449, -0.0005), (0.03646, 0.03449, 0.0005), (0.03781, 0.03393, -0.0005), (0.03781, 0.03393, 0.0005), (0.03989, 0.02893, -0.0005), (0.0443, 0.01835, -0.0005), (0.0443, 0.01835, 0.0005), (0.04012, 0.02837, 0.0005), (0.0482, 0.01953, -0.0005), (0.0482, 0.01953, 0.0005), (0.04824, 0.01913, -0.0005), (0.04824, 0.01913, 0.0005), (0.0482, 0.01873, -0.0005), (0.0482, 0.01873, 0.0005), (0.04809, 0.01835, -0.0005), (0.04809, 0.01835, 0.0005), (0.0479, 0.018, -0.0005), (0.0479, 0.018, 0.0005), (0.04764, 0.01768, -0.0005), (0.04764, 0.01768, 0.0005), (0.04474, 0.01768, -0.0005), (0.04474, 0.01768, 0.0005), (0.04449, 0.018, -0.0005), (0.04449, 0.018, 0.0005), (0.04506, 0.01743, -0.0005), (0.04506, 0.01743, 0.0005), (0.04733, 0.01743, -0.0005), (0.04733, 0.01743, 0.0005), (0.04698, 0.01724, -0.0005), (0.04698, 0.01724, 0.0005), (0.04541, 0.01724, -0.0005), (0.04541, 0.01724, 0.0005), (0.04619, 0.01708, -0.0005), (0.04619, 0.01708, 0.0005), (0.04579, 0.01712, -0.0005), (0.04579, 0.01712, 0.0005), (0.04659, 0.01712, -0.0005), (0.04659, 0.01712, 0.0005)], [], [(0, 1, 41, 42), (1, 2, 43, 41), (2, 3, 44, 43), (3, 4, 45, 44), (4, 5, 46, 45), (5, 6, 7, 46), (6, 8, 47, 7), (8, 9, 48, 47), (9, 10, 49, 48), (10, 11, 50, 49), (11, 12, 51, 50), (12, 13, 52, 51), (13, 14, 15, 52), (14, 16, 17, 15), (16, 18, 19, 17), (18, 20, 53, 19), (20, 21, 22, 53), (21, 23, 54, 22), (23, 24, 55, 54), (24, 25, 56, 55), (25, 26, 57, 56), (26, 27, 28, 57), (27, 29, 58, 28), (29, 30, 31, 58), (30, 32, 59, 31), (32, 33, 60, 59), (33, 34, 61, 60), (34, 35, 36, 61), (35, 37, 62, 36), (37, 38, 39, 62), (38, 40, 63, 39), (40, 0, 42, 63), (0, 40, 38, 37, 35, 34, 33, 139, 105, 107, 101, 95, 93, 87, 83, 85, 81, 89, 91, 99, 97, 103, 109, 111, 11, 10, 9, 8, 6, 5, 4, 3, 2, 1), (64, 65, 67, 66), (66, 67, 69, 68), (68, 69, 71, 70), (70, 71, 73, 72), (72, 73, 75, 74), (74, 75, 77, 76), (67, 65, 79, 293, 289, 285, 287, 283, 275, 271, 273, 265, 261, 255, 253, 247, 245, 241, 235, 237, 233, 239, 243, 249, 251, 257, 259, 263, 267, 269, 277, 278, 60, 61, 36, 62, 39, 63, 42, 41, 43, 44, 45, 46, 7, 47, 48, 49, 50, 69), (76, 77, 79, 78), (78, 79, 65, 64), (64, 66, 68, 110, 108, 102, 96, 98, 90, 88, 80, 84, 82, 86, 92, 94, 100, 106, 104, 138, 281, 276, 268, 266, 262, 258, 256, 250, 248, 242, 238, 232, 236, 234, 240, 244, 246, 252, 254, 260, 264, 272, 270, 274, 282, 286, 284, 288, 290, 78), (51, 52, 15, 17, 19, 53, 22, 54, 55, 56, 57, 28, 58, 31, 59, 60, 278, 280, 295, 297, 299, 301, 303, 305, 313, 315, 323, 319, 321, 317, 311, 307, 309, 292, 293, 79, 77, 177, 173, 167, 165, 161, 155, 151, 149, 147, 145, 153, 157, 159, 163, 169, 171, 175, 179, 181, 187, 193, 203, 205, 71, 69, 50), (108, 109, 103, 102), (114, 115, 113, 112), (112, 113, 111, 110), (142, 143, 141, 140), (96, 97, 99, 98), (102, 103, 97, 96), (90, 91, 89, 88), (86, 87, 93, 92), (122, 123, 125, 124), (104, 105, 139, 138), (124, 125, 119, 118), (92, 93, 95, 94), (88, 89, 81, 80), (128, 129, 127, 126), (78, 290, 291, 308, 306, 310, 316, 320, 318, 322, 314, 312, 304, 302, 300, 298, 296, 294, 279, 281, 138, 142, 140, 136, 132, 130, 134, 128, 126, 122, 124, 118, 120, 116, 114, 112, 110, 68, 70, 204, 202, 192, 186, 180, 178, 174, 170, 168, 162, 158, 156, 152, 144, 146, 148, 150, 154, 160, 164, 166, 172, 176, 76), (80, 81, 85, 84), (116, 117, 115, 114), (100, 101, 107, 106), (138, 139, 143, 142), (120, 121, 117, 116), (134, 135, 129, 128), (132, 133, 131, 130), (82, 83, 87, 86), (98, 99, 91, 90), (140, 141, 137, 136), (110, 111, 109, 108), (126, 127, 123, 122), (94, 95, 101, 100), (136, 137, 133, 132), (84, 85, 83, 82), (118, 119, 121, 120), (11, 111, 113, 115, 117, 121, 119, 125, 123, 127, 129, 135, 131, 133, 137, 141, 143, 139, 33, 32, 30, 29, 27, 26, 25, 24, 23, 21, 20, 18, 16, 14, 13, 12), (106, 107, 105, 104), (130, 131, 135, 134), (226, 227, 221, 220), (188, 189, 191, 190), (230, 231, 229, 228), (222, 223, 231, 230), (190, 191, 197, 196), (168, 169, 163, 162), (216, 217, 215, 214), (220, 221, 217, 216), (210, 211, 209, 208), (71, 205, 207, 209, 211, 215, 217, 221, 227, 229, 231, 223, 225, 219, 213, 201, 199, 195, 197, 191, 189, 185, 183, 177, 77, 75, 73), (196, 197, 195, 194), (174, 175, 171, 170), (200, 201, 213, 212), (194, 195, 199, 198), (208, 209, 207, 206), (146, 147, 149, 148), (206, 207, 205, 204), (192, 193, 187, 186), (224, 225, 223, 222), (180, 181, 179, 178), (170, 171, 169, 168), (184, 185, 189, 188), (172, 173, 177, 176), (76, 176, 182, 184, 188, 190, 196, 194, 198, 200, 212, 218, 224, 222, 230, 228, 226, 220, 216, 214, 210, 208, 206, 204, 70, 72, 74), (218, 219, 225, 224), (144, 145, 147, 146), (156, 157, 153, 152), (214, 215, 211, 210), (202, 203, 193, 192), (162, 163, 159, 158), (228, 229, 227, 226), (160, 161, 165, 164), (148, 149, 151, 150), (198, 199, 201, 200), (176, 177, 183, 182), (186, 187, 181, 180), (212, 213, 219, 218), (204, 205, 203, 202), (158, 159, 157, 156), (178, 179, 175, 174), (164, 165, 167, 166), (166, 167, 173, 172), (150, 151, 155, 154), (152, 153, 145, 144), (154, 155, 161, 160), (182, 183, 185, 184), (322, 323, 315, 314), (274, 275, 283, 282), (320, 321, 319, 318), (316, 317, 321, 320), (282, 283, 287, 286), (256, 257, 251, 250), (312, 313, 305, 304), (314, 315, 313, 312), (302, 303, 301, 300), (286, 287, 285, 284), (262, 263, 259, 258), (291, 292, 309, 308), (284, 285, 289, 288), (300, 301, 299, 298), (236, 237, 235, 234), (298, 299, 297, 296), (279, 280, 278, 277, 276, 281), (310, 311, 317, 316), (268, 269, 267, 266), (258, 259, 257, 256), (270, 271, 275, 274), (260, 261, 265, 264), (306, 307, 311, 310), (232, 233, 237, 236), (242, 243, 239, 238), (304, 305, 303, 302), (294, 295, 280, 279), (250, 251, 249, 248), (318, 319, 323, 322), (246, 247, 253, 252), (234, 235, 241, 240), (288, 289, 293, 292, 291, 290), (264, 265, 273, 272), (276, 277, 269, 268), (308, 309, 307, 306), (296, 297, 295, 294), (248, 249, 243, 242), (266, 267, 263, 262), (252, 253, 255, 254), (254, 255, 261, 260), (240, 241, 245, 244), (238, 239, 233, 232), (244, 245, 247, 246), (272, 273, 271, 270)])
_uv = me_cylinder_002.uv_layers.new(name='UVMap')
_uv.uv.foreach_set('vector', [1.0, 0.5, 0.9688, 0.5, 0.9688, 1.0, 1.0, 1.0, 0.9688, 0.5, 0.9375, 0.5, 0.9375, 1.0, 0.9688, 1.0, 0.9375, 0.5, 0.9062, 0.5, 0.9062, 1.0, 0.9375, 1.0, 0.9062, 0.5, 0.875, 0.5, 0.875, 1.0, 0.9062, 1.0, 0.875, 0.5, 0.8438, 0.5, 0.8438, 1.0, 0.875, 1.0, 0.8438, 0.5, 0.8125, 0.5, 0.8125, 1.0, 0.8438, 1.0, 0.8125, 0.5, 0.7812, 0.5, 0.7812, 1.0, 0.8125, 1.0, 0.7812, 0.5, 0.75, 0.5, 0.75, 1.0, 0.7812, 1.0, 0.75, 0.5, 0.7188, 0.5, 0.7188, 1.0, 0.75, 1.0, 0.7188, 0.5, 0.6875, 0.5, 0.6875, 1.0, 0.7188, 1.0, 0.6875, 0.5, 0.6562, 0.5, 0.6562, 1.0, 0.6875, 1.0, 0.6562, 0.5, 0.625, 0.5, 0.625, 1.0, 0.6562, 1.0, 0.625, 0.5, 0.5938, 0.5, 0.5938, 1.0, 0.625, 1.0, 0.5938, 0.5, 0.5625, 0.5, 0.5625, 1.0, 0.5938, 1.0, 0.5625, 0.5, 0.5312, 0.5, 0.5312, 1.0, 0.5625, 1.0, 0.5312, 0.5, 0.5, 0.5, 0.5, 1.0, 0.5312, 1.0, 0.5, 0.5, 0.4688, 0.5, 0.4688, 1.0, 0.5, 1.0, 0.4688, 0.5, 0.4375, 0.5, 0.4375, 1.0, 0.4688, 1.0, 0.4375, 0.5, 0.4062, 0.5, 0.4062, 1.0, 0.4375, 1.0, 0.4062, 0.5, 0.375, 0.5, 0.375, 1.0, 0.4062, 1.0, 0.375, 0.5, 0.3438, 0.5, 0.3438, 1.0, 0.375, 1.0, 0.3438, 0.5, 0.3125, 0.5, 0.3125, 1.0, 0.3438, 1.0, 0.3125, 0.5, 0.2812, 0.5, 0.2812, 1.0, 0.3125, 1.0, 0.2812, 0.5, 0.25, 0.5, 0.25, 1.0, 0.2812, 1.0, 0.25, 0.5, 0.2188, 0.5, 0.2188, 1.0, 0.25, 1.0, 0.2188, 0.5, 0.1875, 0.5, 0.1875, 1.0, 0.2188, 1.0, 0.1875, 0.5, 0.1562, 0.5, 0.1562, 1.0, 0.1875, 1.0, 0.1562, 0.5, 0.125, 0.5, 0.125, 1.0, 0.1562, 1.0, 0.125, 0.5, 0.09375, 0.5, 0.09375, 1.0, 0.125, 1.0, 0.09375, 0.5, 0.0625, 0.5, 0.0625, 1.0, 0.09375, 1.0, 0.0625, 0.5, 0.03125, 0.5, 0.03125, 1.0, 0.0625, 1.0, 0.03125, 0.5, 0.0, 0.5, 0.0, 1.0, 0.03125, 1.0, 0.75, 0.49, 0.7032, 0.4854, 0.6582, 0.4717, 0.6167, 0.4496, 0.5803, 0.4197, 0.5504, 0.3833, 0.5283, 0.3418, 0.6447, 0.2936, 0.6552, 0.3133, 0.6694, 0.3306, 0.6867, 0.3448, 0.7064, 0.3553, 0.7278, 0.3618, 0.75, 0.364, 0.7722, 0.3618, 0.7936, 0.3553, 0.8133, 0.3448, 0.8306, 0.3306, 0.8448, 0.3133, 0.8553, 0.2936, 0.8618, 0.2722, 0.864, 0.25, 0.8618, 0.2278, 0.8553, 0.2064, 0.9717, 0.1582, 0.9854, 0.2032, 0.99, 0.25, 0.9854, 0.2968, 0.9717, 0.3418, 0.9496, 0.3833, 0.9197, 0.4197, 0.8833, 0.4496, 0.8418, 0.4717, 0.7968, 0.4854, 1.0, 0.5, 1.0, 1.0, 0.875, 1.0, 0.875, 0.5, 0.875, 0.5, 0.875, 1.0, 0.75, 1.0, 0.75, 0.5, 0.75, 0.5, 0.75, 1.0, 0.625, 1.0, 0.625, 0.5, 0.625, 0.5, 0.625, 1.0, 0.5, 1.0, 0.5, 0.5, 0.5, 0.5, 0.5, 1.0, 0.375, 1.0, 0.375, 0.5, 0.375, 0.5, 0.375, 1.0, 0.25, 1.0, 0.25, 0.5, 0.4197, 0.4197, 0.25, 0.49, 0.08029, 0.4197, 0.3746, 0.3381, 0.3674, 0.3554, 0.3652, 0.356, 0.3632, 0.3571, 0.3615, 0.3586, 0.36, 0.3603, 0.3589, 0.3623, 0.3583, 0.3645, 0.358, 0.3668, 0.3583, 0.3691, 0.3589, 0.3713, 0.36, 0.3733, 0.3615, 0.375, 0.3632, 0.3765, 0.3652, 0.3776, 0.3674, 0.3782, 0.3697, 0.3784, 0.372, 0.3782, 0.3741, 0.3776, 0.3762, 0.3765, 0.3779, 0.375, 0.3794, 0.3733, 0.3804, 0.3713, 0.3811, 0.3691, 0.3813, 0.3668, 0.3811, 0.3645, 0.3804, 0.3623, 0.3794, 0.3603, 0.3903, 0.3338, 0.42, 0.3255, 0.4202, 0.328, 0.4209, 0.3303, 0.422, 0.3324, 0.4236, 0.3343, 0.4255, 0.3359, 0.4276, 0.337, 0.4299, 0.3377, 0.4324, 0.338, 0.4348, 0.3377, 0.4371, 0.337, 0.4393, 0.3359, 0.4412, 0.3343, 0.4427, 0.3324, 0.4438, 0.3303, 0.4446, 0.328, 0.4448, 0.3255, 0.49, 0.25, 0.25, 0.5, 0.25, 1.0, 0.125, 1.0, 0.125, 0.5, 0.125, 0.5, 0.125, 1.0, 0.0, 1.0, 0.0, 0.5, 0.75, 0.49, 0.9197, 0.4197, 0.99, 0.25, 0.9383, 0.3255, 0.9382, 0.3267, 0.9378, 0.3278, 0.9373, 0.3288, 0.9365, 0.3297, 0.9357, 0.3304, 0.9346, 0.331, 0.9335, 0.3313, 0.9324, 0.3314, 0.9312, 0.3313, 0.9301, 0.331, 0.9291, 0.3304, 0.9282, 0.3297, 0.9275, 0.3288, 0.9269, 0.3278, 0.9266, 0.3267, 0.9265, 0.3255, 0.8896, 0.3356, 0.8794, 0.3603, 0.8804, 0.3623, 0.8811, 0.3645, 0.8813, 0.3668, 0.8811, 0.3691, 0.8804, 0.3713, 0.8794, 0.3733, 0.8779, 0.375, 0.8762, 0.3765, 0.8741, 0.3776, 0.872, 0.3782, 0.8697, 0.3784, 0.8674, 0.3782, 0.8652, 0.3776, 0.8632, 0.3765, 0.8615, 0.375, 0.86, 0.3733, 0.8589, 0.3713, 0.8583, 0.3691, 0.858, 0.3668, 0.8583, 0.3645, 0.8589, 0.3623, 0.86, 0.3603, 0.8615, 0.3586, 0.8632, 0.3571, 0.8652, 0.356, 0.8674, 0.3554, 0.8739, 0.3398, 0.5803, 0.4197, 0.4446, 0.3231, 0.4438, 0.3208, 0.4427, 0.3186, 0.4412, 0.3168, 0.4393, 0.3152, 0.4371, 0.3141, 0.4348, 0.3134, 0.4324, 0.3131, 0.4299, 0.3134, 0.4276, 0.3141, 0.4255, 0.3152, 0.4236, 0.3168, 0.422, 0.3186, 0.4209, 0.3208, 0.4202, 0.3231, 0.42, 0.3255, 0.3903, 0.3338, 0.3993, 0.3119, 0.3997, 0.3107, 0.3998, 0.3094, 0.3997, 0.3082, 0.3993, 0.307, 0.3987, 0.3059, 0.398, 0.3049, 0.397, 0.3041, 0.3959, 0.3035, 0.3947, 0.3032, 0.3935, 0.3031, 0.3922, 0.3032, 0.391, 0.3035, 0.3899, 0.3041, 0.3889, 0.3049, 0.3882, 0.3059, 0.3876, 0.307, 0.3746, 0.3381, 0.08029, 0.4197, 0.01, 0.25, 0.07113, 0.248, 0.07135, 0.2502, 0.07202, 0.2524, 0.07309, 0.2544, 0.07454, 0.2562, 0.07631, 0.2576, 0.07832, 0.2587, 0.0805, 0.2594, 0.08277, 0.2596, 0.08504, 0.2594, 0.08724, 0.2587, 0.08925, 0.2576, 0.091, 0.2562, 0.09246, 0.2544, 0.09354, 0.2524, 0.0942, 0.2502, 0.09443, 0.248, 0.09421, 0.2457, 0.09354, 0.2435, 0.09246, 0.2415, 0.1124, 0.193, 0.1128, 0.1918, 0.1129, 0.1906, 0.4197, 0.08029, 0.49, 0.25, 0.4448, 0.3255, 0.7188, 0.675, 0.7188, 0.725, 0.75, 0.725, 0.75, 0.675, 0.625, 0.675, 0.625, 0.725, 0.6562, 0.725, 0.6562, 0.675, 0.6562, 0.675, 0.6562, 0.725, 0.6875, 0.725, 0.6875, 0.675, 0.2188, 0.675, 0.2188, 0.725, 0.25, 0.725, 0.25, 0.675, 0.7812, 0.675, 0.7812, 0.725, 0.8125, 0.725, 0.8125, 0.675, 0.75, 0.675, 0.75, 0.725, 0.7812, 0.725, 0.7812, 0.675, 0.8438, 0.675, 0.8438, 0.725, 0.875, 0.725, 0.875, 0.675, 0.0, 0.675, 0.0, 0.725, 0.03125, 0.725, 0.03125, 0.675, 0.4688, 0.675, 0.4688, 0.725, 0.5, 0.725, 0.5, 0.675, 0.1562, 0.675, 0.1562, 0.725, 0.1875, 0.725, 0.1875, 0.675, 0.5, 0.675, 0.5, 0.725, 0.5312, 0.725, 0.5312, 0.675, 0.03125, 0.675, 0.03125, 0.725, 0.0625, 0.725, 0.0625, 0.675, 0.875, 0.675, 0.875, 0.725, 0.9062, 0.725, 0.9062, 0.675, 0.4062, 0.675, 0.4062, 0.725, 0.4375, 0.725, 0.4375, 0.675, 0.5803, 0.4197, 0.8739, 0.3398, 0.8876, 0.307, 0.8882, 0.3059, 0.8889, 0.3049, 0.8899, 0.3041, 0.891, 0.3035, 0.8922, 0.3032, 0.8935, 0.3031, 0.8947, 0.3032, 0.8959, 0.3035, 0.897, 0.3041, 0.898, 0.3049, 0.8987, 0.3059, 0.8993, 0.307, 0.8997, 0.3082, 0.8998, 0.3094, 0.8997, 0.3107, 0.8993, 0.3119, 0.8896, 0.3356, 0.9265, 0.3255, 0.9266, 0.3244, 0.9269, 0.3233, 0.9275, 0.3223, 0.9282, 0.3214, 0.9291, 0.3206, 0.9301, 0.3201, 0.9312, 0.3198, 0.9324, 0.3196, 0.9335, 0.3198, 0.9346, 0.3201, 0.9357, 0.3206, 0.9365, 0.3214, 0.9373, 0.3223, 0.9378, 0.3233, 0.9382, 0.3244, 0.9383, 0.3255, 0.99, 0.25, 0.9197, 0.08029, 0.6129, 0.1906, 0.6128, 0.1918, 0.6124, 0.193, 0.5924, 0.2415, 0.5935, 0.2435, 0.5942, 0.2457, 0.5944, 0.248, 0.5942, 0.2502, 0.5935, 0.2524, 0.5925, 0.2544, 0.591, 0.2562, 0.5892, 0.2576, 0.5873, 0.2587, 0.585, 0.2594, 0.5828, 0.2596, 0.5805, 0.2594, 0.5783, 0.2587, 0.5763, 0.2576, 0.5745, 0.2562, 0.5731, 0.2544, 0.572, 0.2524, 0.5714, 0.2502, 0.5711, 0.248, 0.51, 0.25, 0.9062, 0.675, 0.9062, 0.725, 0.9375, 0.725, 0.9375, 0.675, 0.5938, 0.675, 0.5938, 0.725, 0.625, 0.725, 0.625, 0.675, 0.09375, 0.675, 0.09375, 0.725, 0.125, 0.725, 0.125, 0.675, 0.1875, 0.675, 0.1875, 0.725, 0.2188, 0.725, 0.2188, 0.675, 0.5625, 0.675, 0.5625, 0.725, 0.5938, 0.725, 0.5938, 0.675, 0.375, 0.675, 0.375, 0.725, 0.4062, 0.725, 0.4062, 0.675, 0.3125, 0.675, 0.3125, 0.725, 0.3438, 0.725, 0.3438, 0.675, 0.9688, 0.675, 0.9688, 0.725, 1.0, 0.725, 1.0, 0.675, 0.8125, 0.675, 0.8125, 0.725, 0.8438, 0.725, 0.8438, 0.675, 0.25, 0.675, 0.25, 0.725, 0.2812, 0.725, 0.2812, 0.675, 0.6875, 0.675, 0.6875, 0.725, 0.7188, 0.725, 0.7188, 0.675, 0.4375, 0.675, 0.4375, 0.725, 0.4688, 0.725, 0.4688, 0.675, 0.0625, 0.675, 0.0625, 0.725, 0.09375, 0.725, 0.09375, 0.675, 0.2812, 0.675, 0.2812, 0.725, 0.3125, 0.725, 0.3125, 0.675, 0.9375, 0.675, 0.9375, 0.725, 0.9688, 0.725, 0.9688, 0.675, 0.5312, 0.675, 0.5312, 0.725, 0.5625, 0.725, 0.5625, 0.675, 0.9717, 0.1582, 0.8553, 0.2064, 0.8448, 0.1867, 0.8306, 0.1694, 0.8133, 0.1552, 0.7936, 0.1447, 0.7722, 0.1382, 0.75, 0.136, 0.7278, 0.1382, 0.7064, 0.1447, 0.6867, 0.1552, 0.6694, 0.1694, 0.6552, 0.1867, 0.6447, 0.2064, 0.6382, 0.2278, 0.636, 0.25, 0.6382, 0.2722, 0.6447, 0.2936, 0.5283, 0.3418, 0.5146, 0.2968, 0.51, 0.25, 0.5146, 0.2032, 0.5283, 0.1582, 0.5504, 0.1167, 0.5803, 0.08029, 0.6167, 0.05045, 0.6582, 0.02827, 0.7032, 0.01461, 0.75, 0.01, 0.7968, 0.01461, 0.8418, 0.02827, 0.8833, 0.05045, 0.9197, 0.08029, 0.9496, 0.1167, 0.125, 0.675, 0.125, 0.725, 0.1562, 0.725, 0.1562, 0.675, 0.3438, 0.675, 0.3438, 0.725, 0.375, 0.725, 0.375, 0.675, 0.4688, 0.6429, 0.4688, 0.8571, 0.5, 0.8571, 0.5, 0.6429, 0.2812, 0.6429, 0.2812, 0.8571, 0.3125, 0.8571, 0.3125, 0.6429, 0.4062, 0.6429, 0.4062, 0.8571, 0.4375, 0.8571, 0.4375, 0.6429, 0.375, 0.6429, 0.375, 0.8571, 0.4062, 0.8571, 0.4062, 0.6429, 0.3125, 0.6429, 0.3125, 0.8571, 0.3438, 0.8571, 0.3438, 0.6429, 0.75, 0.6429, 0.75, 0.8571, 0.7812, 0.8571, 0.7812, 0.6429, 0.5312, 0.6429, 0.5312, 0.8571, 0.5625, 0.8571, 0.5625, 0.6429, 0.5, 0.6429, 0.5, 0.8571, 0.5312, 0.8571, 0.5312, 0.6429, 0.5938, 0.6429, 0.5938, 0.8571, 0.625, 0.8571, 0.625, 0.6429, 0.4197, 0.08029, 0.1129, 0.1906, 0.1128, 0.1893, 0.1124, 0.1881, 0.1118, 0.187, 0.111, 0.1861, 0.1101, 0.1853, 0.109, 0.1847, 0.1078, 0.1843, 0.1065, 0.1842, 0.1053, 0.1843, 0.1041, 0.1847, 0.103, 0.1853, 0.1021, 0.1861, 0.1013, 0.187, 0.1007, 0.1881, 0.0805, 0.2365, 0.07832, 0.2372, 0.07631, 0.2383, 0.07455, 0.2397, 0.07309, 0.2415, 0.07202, 0.2435, 0.07136, 0.2457, 0.07113, 0.248, 0.01, 0.25, 0.08029, 0.08029, 0.25, 0.01, 0.3438, 0.6429, 0.3438, 0.8571, 0.375, 0.8571, 0.375, 0.6429, 0.6875, 0.6429, 0.6875, 0.8571, 0.7188, 0.8571, 0.7188, 0.6429, 0.25, 0.6429, 0.25, 0.8571, 0.2812, 0.8571, 0.2812, 0.6429, 0.375, 0.6429, 0.375, 0.8571, 0.4062, 0.8571, 0.4062, 0.6429, 0.625, 0.6429, 0.625, 0.8571, 0.6562, 0.8571, 0.6562, 0.6429, 0.9375, 0.6429, 0.9375, 0.8571, 0.9688, 0.8571, 0.9688, 0.6429, 0.6562, 0.6429, 0.6562, 0.8571, 0.6875, 0.8571, 0.6875, 0.6429, 0.4464, 0.75, 0.5536, 0.75, 0.5536, 0.5, 0.4464, 0.5, 0.3438, 0.6429, 0.3438, 0.8571, 0.375, 0.8571, 0.375, 0.6429, 0.625, 0.6429, 0.625, 0.8571, 0.6562, 0.8571, 0.6562, 0.6429, 0.7188, 0.6429, 0.7188, 0.8571, 0.75, 0.8571, 0.75, 0.6429, 0.25, 0.6429, 0.25, 0.8571, 0.2812, 0.8571, 0.2812, 0.6429, 0.1562, 0.6429, 0.1562, 0.8571, 0.1875, 0.8571, 0.1875, 0.6429, 0.51, 0.25, 0.5711, 0.248, 0.5714, 0.2457, 0.572, 0.2435, 0.5731, 0.2415, 0.5745, 0.2397, 0.5763, 0.2383, 0.5783, 0.2372, 0.5805, 0.2365, 0.6007, 0.1881, 0.6013, 0.187, 0.602, 0.1861, 0.603, 0.1853, 0.6041, 0.1847, 0.6053, 0.1843, 0.6065, 0.1842, 0.6078, 0.1843, 0.609, 0.1847, 0.6101, 0.1853, 0.611, 0.1861, 0.6118, 0.187, 0.6124, 0.1882, 0.6128, 0.1893, 0.6129, 0.1906, 0.9197, 0.08029, 0.75, 0.01, 0.5803, 0.08029, 0.3125, 0.6429, 0.3125, 0.8571, 0.3438, 0.8571, 0.3438, 0.6429, 0.9062, 0.6429, 0.9062, 0.8571, 0.9375, 0.8571, 0.9375, 0.6429, 0.8438, 0.6429, 0.8438, 0.8571, 0.875, 0.8571, 0.875, 0.6429, 0.5625, 0.6429, 0.5625, 0.8571, 0.5938, 0.8571, 0.5938, 0.6429, 0.7188, 0.6429, 0.7188, 0.8571, 0.75, 0.8571, 0.75, 0.6429, 0.7812, 0.6429, 0.7812, 0.8571, 0.8125, 0.8571, 0.8125, 0.6429, 0.4375, 0.6429, 0.4375, 0.8571, 0.4688, 0.8571, 0.4688, 0.6429, 0.0625, 0.6429, 0.0625, 0.8571, 0.09375, 0.8571, 0.09375, 0.6429, 0.9688, 0.6429, 0.9688, 0.8571, 1.0, 0.8571, 1.0, 0.6429, 0.4464, 0.25, 0.5536, 0.25, 0.5536, 0.0, 0.4464, 0.0, 0.1875, 0.6429, 0.1875, 0.8571, 0.2188, 0.8571, 0.2188, 0.6429, 0.5938, 0.6429, 0.5938, 0.8571, 0.625, 0.8571, 0.625, 0.6429, 0.2812, 0.6429, 0.2812, 0.8571, 0.3125, 0.8571, 0.3125, 0.6429, 0.6875, 0.6429, 0.6875, 0.8571, 0.7188, 0.8571, 0.7188, 0.6429, 0.8125, 0.6429, 0.8125, 0.8571, 0.8438, 0.8571, 0.8438, 0.6429, 0.6562, 0.6429, 0.6562, 0.8571, 0.6875, 0.8571, 0.6875, 0.6429, 0.09375, 0.6429, 0.09375, 0.8571, 0.125, 0.8571, 0.125, 0.6429, 0.125, 0.6429, 0.125, 0.8571, 0.1562, 0.8571, 0.1562, 0.6429, 0.0, 0.6429, 0.0, 0.8571, 0.03125, 0.8571, 0.03125, 0.6429, 0.875, 0.6429, 0.875, 0.8571, 0.9062, 0.8571, 0.9062, 0.6429, 0.03125, 0.6429, 0.03125, 0.8571, 0.0625, 0.8571, 0.0625, 0.6429, 0.2188, 0.6429, 0.2188, 0.8571, 0.25, 0.8571, 0.25, 0.6429, 0.4688, 0.6429, 0.4688, 0.8571, 0.5, 0.8571, 0.5, 0.6429, 0.2812, 0.6429, 0.2812, 0.8571, 0.3125, 0.8571, 0.3125, 0.6429, 0.4062, 0.6429, 0.4062, 0.8571, 0.4375, 0.8571, 0.4375, 0.6429, 0.375, 0.6429, 0.375, 0.8571, 0.4062, 0.8571, 0.4062, 0.6429, 0.3125, 0.6429, 0.3125, 0.8571, 0.3438, 0.8571, 0.3438, 0.6429, 0.75, 0.6429, 0.75, 0.8571, 0.7812, 0.8571, 0.7812, 0.6429, 0.5312, 0.6429, 0.5312, 0.8571, 0.5625, 0.8571, 0.5625, 0.6429, 0.5, 0.6429, 0.5, 0.8571, 0.5312, 0.8571, 0.5312, 0.6429, 0.5938, 0.6429, 0.5938, 0.8571, 0.625, 0.8571, 0.625, 0.6429, 0.3438, 0.6429, 0.3438, 0.8571, 0.375, 0.8571, 0.375, 0.6429, 0.6875, 0.6429, 0.6875, 0.8571, 0.7188, 0.8571, 0.7188, 0.6429, 0.25, 0.6429, 0.25, 0.8571, 0.2812, 0.8571, 0.2812, 0.6429, 0.375, 0.6429, 0.375, 0.8571, 0.4062, 0.8571, 0.4062, 0.6429, 0.625, 0.6429, 0.625, 0.8571, 0.6562, 0.8571, 0.6562, 0.6429, 0.9375, 0.6429, 0.9375, 0.8571, 0.9688, 0.8571, 0.9688, 0.6429, 0.6562, 0.6429, 0.6562, 0.8571, 0.6875, 0.8571, 0.6875, 0.6429, 0.4464, 0.75, 0.5536, 0.75, 0.5536, 0.6371, 0.5536, 0.5, 0.4464, 0.5, 0.4464, 0.6276, 0.3438, 0.6429, 0.3438, 0.8571, 0.375, 0.8571, 0.375, 0.6429, 0.625, 0.6429, 0.625, 0.8571, 0.6562, 0.8571, 0.6562, 0.6429, 0.7188, 0.6429, 0.7188, 0.8571, 0.75, 0.8571, 0.75, 0.6429, 0.25, 0.6429, 0.25, 0.8571, 0.2812, 0.8571, 0.2812, 0.6429, 0.1562, 0.6429, 0.1562, 0.8571, 0.1875, 0.8571, 0.1875, 0.6429, 0.3125, 0.6429, 0.3125, 0.8571, 0.3438, 0.8571, 0.3438, 0.6429, 0.9062, 0.6429, 0.9062, 0.8571, 0.9375, 0.8571, 0.9375, 0.6429, 0.8438, 0.6429, 0.8438, 0.8571, 0.875, 0.8571, 0.875, 0.6429, 0.5625, 0.6429, 0.5625, 0.8571, 0.5938, 0.8571, 0.5938, 0.6429, 0.7188, 0.6429, 0.7188, 0.8571, 0.75, 0.8571, 0.75, 0.6429, 0.7812, 0.6429, 0.7812, 0.8571, 0.8125, 0.8571, 0.8125, 0.6429, 0.4375, 0.6429, 0.4375, 0.8571, 0.4688, 0.8571, 0.4688, 0.6429, 0.0625, 0.6429, 0.0625, 0.8571, 0.09375, 0.8571, 0.09375, 0.6429, 0.9688, 0.6429, 0.9688, 0.8571, 1.0, 0.8571, 1.0, 0.6429, 0.4464, 0.25, 0.5536, 0.25, 0.5536, 0.1608, 0.5536, 0.0, 0.4464, 0.0, 0.4464, 0.1698, 0.1875, 0.6429, 0.1875, 0.8571, 0.2188, 0.8571, 0.2188, 0.6429, 0.5938, 0.6429, 0.5938, 0.8571, 0.625, 0.8571, 0.625, 0.6429, 0.2812, 0.6429, 0.2812, 0.8571, 0.3125, 0.8571, 0.3125, 0.6429, 0.6875, 0.6429, 0.6875, 0.8571, 0.7188, 0.8571, 0.7188, 0.6429, 0.8125, 0.6429, 0.8125, 0.8571, 0.8438, 0.8571, 0.8438, 0.6429, 0.6562, 0.6429, 0.6562, 0.8571, 0.6875, 0.8571, 0.6875, 0.6429, 0.09375, 0.6429, 0.09375, 0.8571, 0.125, 0.8571, 0.125, 0.6429, 0.125, 0.6429, 0.125, 0.8571, 0.1562, 0.8571, 0.1562, 0.6429, 0.0, 0.6429, 0.0, 0.8571, 0.03125, 0.8571, 0.03125, 0.6429, 0.875, 0.6429, 0.875, 0.8571, 0.9062, 0.8571, 0.9062, 0.6429, 0.03125, 0.6429, 0.03125, 0.8571, 0.0625, 0.8571, 0.0625, 0.6429, 0.2188, 0.6429, 0.2188, 0.8571, 0.25, 0.8571, 0.25, 0.6429])
me_cylinder_002.use_remesh_fix_poles = True
me_cylinder_002.use_remesh_preserve_attributes = False
me_cylinder_002.use_mirror_vertex_groups = False
me_cylinder_002.update()

# ---- curves / text
txt_text = bpy.data.curves.new('Text', 'FONT')
txt_text.dimensions = '2D'
txt_text.body = 'SuperStar'
txt_text.use_path_clamp = True
txt_text.bevel_resolution = 0
txt_text.extrude = 0.0005
txt_text.align_x = 'CENTER'
txt_text.size = 0.02
txt_text_001 = bpy.data.curves.new('Text.001', 'FONT')
txt_text_001.dimensions = '2D'
txt_text_001.body = 'IMR Engineering \nIdeas Made Real\nimrengineering.com'
txt_text_001.use_path_clamp = True
txt_text_001.bevel_resolution = 0
txt_text_001.extrude = 0.0005
txt_text_001.size = 0.008
txt_text_001.offset_x = -0.01808
txt_text_001.offset_y = 0.004052
txt_text_002 = bpy.data.curves.new('Text.002', 'FONT')
txt_text_002.dimensions = '2D'
txt_text_002.body = '<< Slide >>'
txt_text_002.use_path_clamp = True
txt_text_002.bevel_resolution = 0
txt_text_002.extrude = 0.0005
txt_text_002.align_y = 'TOP'
txt_text_002.size = 0.007
txt_text_002.offset_x = -0.01808
txt_text_002.offset_y = 0.004052

# ---- objects
ob_trapcover1 = bpy.data.objects.new('TrapCover1', me_cube)
ob_trapcover2 = bpy.data.objects.new('TrapCover2', me_cube_001)
ob_trapcover3 = bpy.data.objects.new('TrapCover3', me_cube_002)
ob_cutoutscrewrecess = bpy.data.objects.new('CutoutScrewRecess', me_cylinder_001)
ob_cutoutscrewhole = bpy.data.objects.new('CutoutScrewHole', me_cylinder_003)
ob_batteryholder = bpy.data.objects.new('BatteryHolder', me_cube_004)
ob_textlogo = bpy.data.objects.new('TextLogo', txt_text)
ob_textimr = bpy.data.objects.new('TextIMR', txt_text_001)
ob_cutoutmountingslot1 = bpy.data.objects.new('CutoutMountingSlot1', me_cylinder_005)
ob_cutoutmountingslot2 = bpy.data.objects.new('CutoutMountingSlot2', me_cylinder_004)
ob_textimr_001 = bpy.data.objects.new('TextIMR.001', txt_text_002)
ob_light = bpy.data.objects.new('Light', light_light)
ob_door = bpy.data.objects.new('Door', me_cylinder_002)

# ---- transforms, parenting, visibility, modifiers, constraints
ob_trapcover1.location = (-0.07153, 0.0, 0.0)
ob_trapcover1.scale = (1.99, 2.99, 1.0)
ob_trapcover1.lineart.crease_threshold = 0.0
ob_trapcover2.location = (-0.07153, 0.02, 0.0)
ob_trapcover2.scale = (1.99, 2.99, 1.0)
ob_trapcover2.lineart.crease_threshold = 0.0
ob_trapcover3.location = (-0.07153, -0.02, 0.0)
ob_trapcover3.scale = (1.99, 2.99, 1.0)
ob_trapcover3.lineart.crease_threshold = 0.0
ob_cutoutscrewrecess.location = (0.08553, 0.0, 0.0005)
ob_cutoutscrewrecess.scale = (1.0, 1.0, 2.0)
ob_cutoutscrewrecess.lineart.crease_threshold = 0.0
ob_cutoutscrewhole.location = (0.09348, 0.0, 0.0)
ob_cutoutscrewhole.lineart.crease_threshold = 0.0
ob_batteryholder.location = (0.0, 0.0474, -0.011)
ob_batteryholder.rotation_euler = (-3.142, 0.0, 0.0)
ob_batteryholder.scale = (46.5, 28.0, 19.0)
ob_batteryholder.lineart.crease_threshold = 0.0
ob_textlogo.location = (0.0, 0.0, -0.002)
ob_textlogo.rotation_euler = (-0.0, -3.142, -3.142)
ob_textlogo.lineart.crease_threshold = 0.0
ob_textimr.location = (-0.005, -0.06, -0.002)
ob_textimr.rotation_euler = (-0.0, -3.142, -3.142)
ob_textimr.lineart.crease_threshold = 0.0
ob_cutoutmountingslot1.location = (-0.05, 0.0, 0.0)
ob_cutoutmountingslot1.lineart.crease_threshold = 0.0
ob_cutoutmountingslot2.location = (0.05, 0.0, 0.0)
ob_cutoutmountingslot2.lineart.crease_threshold = 0.0
ob_textimr_001.location = (0.043, 0.0474, -0.002)
ob_textimr_001.rotation_euler = (-0.0, -3.142, -3.142)
ob_textimr_001.lineart.crease_threshold = 0.0
ob_light.location = (1.0, 1.0, 1.0)
ob_light.rotation_euler = (0.6503, 0.05522, 1.866)
ob_light.lock_rotations_4d = False
ob_light.empty_display_type = 'ARROWS'
ob_light.color = (0.0, 0.0, 0.0, 0.0)
ob_light.lineart.crease_threshold = 0.0
ob_door.location = (0.0, 0.0, 0.0)
ob_door.rotation_euler = (0.0, -0.0, -0.3927)
ob_door.scale = (1.0, 1.0, 3.0)
ob_door.lineart.crease_threshold = 0.0

# ---- collection membership
scene.collection.objects.link(ob_trapcover1)
scene.collection.objects.link(ob_trapcover2)
scene.collection.objects.link(ob_trapcover3)
scene.collection.objects.link(ob_cutoutscrewrecess)
scene.collection.objects.link(ob_cutoutscrewhole)
scene.collection.objects.link(ob_batteryholder)
scene.collection.objects.link(ob_textlogo)
scene.collection.objects.link(ob_textimr)
scene.collection.objects.link(ob_cutoutmountingslot1)
scene.collection.objects.link(ob_cutoutmountingslot2)
scene.collection.objects.link(ob_textimr_001)
col_collection.objects.link(ob_light)
col_collection.objects.link(ob_door)

# ---- scene / render settings (as saved in the file)
scene.frame_start = 1; scene.frame_end = 250; scene.frame_set(1)
scene.render.engine = 'BLENDER_EEVEE_NEXT'
scene.cycles.use_denoising = False
scene.cycles.samples = 128
scene.cycles.sampling_pattern = 'TABULATED_SOBOL'
scene.cycles.use_adaptive_sampling = False
scene.cycles.use_light_tree = False
scene.view_settings.view_transform = 'Filmic'
bpy.context.view_layer.update()

# ---- added for rendering (the .blend has no active camera): camera
cam_auto = bpy.data.cameras.new('AutoCamera')
cam_auto.lens = 50.0
cam_auto.sensor_width = 36.0
cam_auto.clip_end = 1000.0
ob_auto_camera = bpy.data.objects.new('AutoCamera', cam_auto)
scene.collection.objects.link(ob_auto_camera)
ob_auto_camera.location = (0.265296, -0.318355, 0.204487)
ob_auto_camera.rotation_euler = (1.09748, -7.21219e-08, 0.694738)
scene.camera = ob_auto_camera
bpy.context.view_layer.update()
